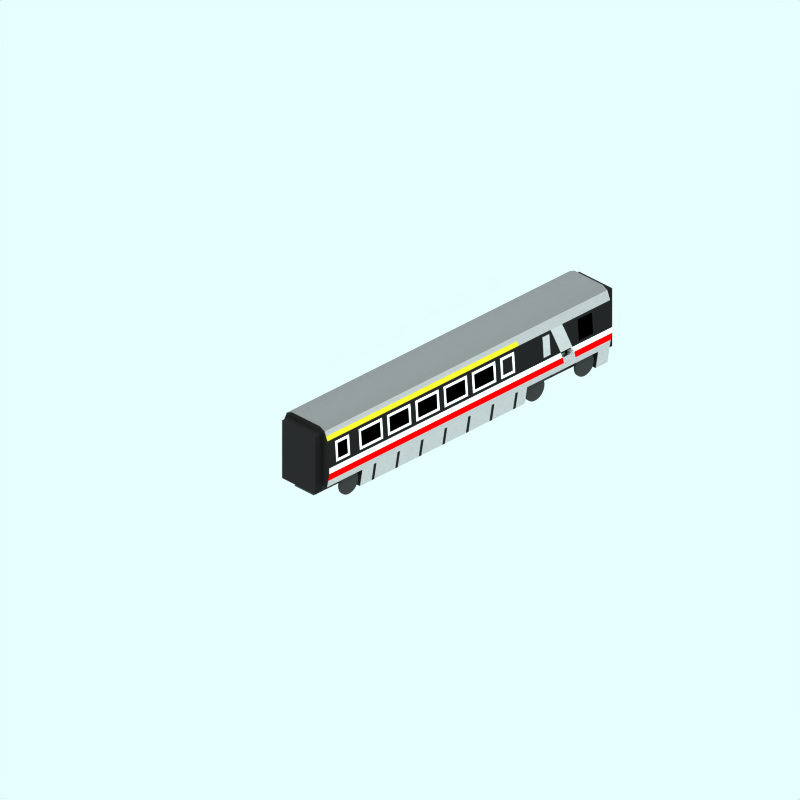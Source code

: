 # Source: br-370-middle-end-a.blend  (saved by Blender 2.78.0; exported with 4.5.12 LTS)
import bpy
from mathutils import Matrix  # noqa: F401  (used for matrix-valued properties, if any)

bpy.ops.wm.read_factory_settings(use_empty=True)
scene = bpy.context.scene
scene.name = 'Scene'

# ---- collections
col_collection_1 = bpy.data.collections.new('Collection 1'); scene.collection.children.link(col_collection_1)
col_collection_2 = bpy.data.collections.new('Collection 2'); scene.collection.children.link(col_collection_2)
col_collection_2.hide_render = True
col_collection_2.hide_viewport = True
col_collection_3 = bpy.data.collections.new('Collection 3'); scene.collection.children.link(col_collection_3)

# ---- materials (node trees are filled in below, after node groups)
mat_maincolour1 = bpy.data.materials.new('MainColour1')
mat_maincolour1.alpha_threshold = 0.0
mat_maincolour1.preview_render_type = 'CUBE'
mat_maincolour1.diffuse_color = (0.6869, 0.6869, 0.6869, 1.0)
mat_maincolour1.specular_color = (1.0, 0.9999, 0.9999)
mat_maincolour1.roughness = 0.5
mat_maincolour1.line_color = (0.0, 0.0, 0.0, 1.0)
mat_interior = bpy.data.materials.new('Interior')
mat_interior.alpha_threshold = 0.0
mat_interior.preview_render_type = 'CUBE'
mat_interior.diffuse_color = (0.0001, 9.999e-05, 9.999e-05, 1.0)
mat_interior.specular_color = (1.0, 0.9999, 0.9999)
mat_interior.roughness = 0.5
mat_interior.line_color = (0.0, 0.0, 0.0, 1.0)
mat_underframe = bpy.data.materials.new('Underframe')
mat_underframe.alpha_threshold = 0.0
mat_underframe.preview_render_type = 'FLAT'
mat_underframe.diffuse_color = (0.1334, 0.1334, 0.1334, 1.0)
mat_underframe.roughness = 0.5
mat_underframe.line_color = (0.0, 0.0, 0.0, 1.0)
mat_wheel = bpy.data.materials.new('wheel')
mat_wheel.alpha_threshold = 0.0
mat_wheel.preview_render_type = 'FLAT'
mat_wheel.diffuse_color = (0.2144, 0.2144, 0.2144, 1.0)
mat_wheel.roughness = 0.5
mat_wheel.line_color = (0.0, 0.0, 0.0, 1.0)
mat_endcoachcolour = bpy.data.materials.new('EndCoachColour')
mat_endcoachcolour.alpha_threshold = 0.0
mat_endcoachcolour.preview_render_type = 'CUBE'
mat_endcoachcolour.diffuse_color = (0.1197, 0.1197, 0.1197, 1.0)
mat_endcoachcolour.specular_color = (1.0, 0.9999, 0.9999)
mat_endcoachcolour.roughness = 0.5
mat_endcoachcolour.line_color = (0.0, 0.0, 0.0, 1.0)
mat_maincolour3 = bpy.data.materials.new('MainColour3')
mat_maincolour3.alpha_threshold = 0.0
mat_maincolour3.preview_render_type = 'CUBE'
mat_maincolour3.diffuse_color = (1.0, 0.9999, 0.9999, 1.0)
mat_maincolour3.specular_color = (1.0, 0.9999, 0.9999)
mat_maincolour3.roughness = 0.5
mat_maincolour3.line_color = (0.0, 0.0, 0.0, 1.0)
mat_maincolour4 = bpy.data.materials.new('MainColour4')
mat_maincolour4.alpha_threshold = 0.0
mat_maincolour4.preview_render_type = 'CUBE'
mat_maincolour4.diffuse_color = (0.1197, 0.1197, 0.1197, 1.0)
mat_maincolour4.specular_color = (1.0, 0.9999, 0.9999)
mat_maincolour4.roughness = 0.5
mat_maincolour4.line_color = (0.0, 0.0, 0.0, 1.0)
mat_maincolour2 = bpy.data.materials.new('MainColour2')
mat_maincolour2.alpha_threshold = 0.0
mat_maincolour2.preview_render_type = 'CUBE'
mat_maincolour2.diffuse_color = (1.0, 0.0, 0.0, 1.0)
mat_maincolour2.specular_color = (1.0, 0.9999, 0.9999)
mat_maincolour2.roughness = 0.5
mat_maincolour2.line_color = (0.0, 0.0, 0.0, 1.0)
mat_roofcolour = bpy.data.materials.new('RoofColour')
mat_roofcolour.alpha_threshold = 0.0
mat_roofcolour.preview_render_type = 'CUBE'
mat_roofcolour.diffuse_color = (0.4, 0.4, 0.4, 1.0)
mat_roofcolour.specular_color = (1.0, 0.9999, 0.9999)
mat_roofcolour.roughness = 0.5
mat_roofcolour.line_color = (0.0, 0.0, 0.0, 1.0)
mat_maincolour1roof = bpy.data.materials.new('MainColour1Roof')
mat_maincolour1roof.alpha_threshold = 0.0
mat_maincolour1roof.preview_render_type = 'CUBE'
mat_maincolour1roof.diffuse_color = (0.6, 0.5999, 0.5999, 1.0)
mat_maincolour1roof.specular_color = (1.0, 0.9999, 0.9999)
mat_maincolour1roof.roughness = 0.5
mat_maincolour1roof.line_color = (0.0, 0.0, 0.0, 1.0)
mat_yellow = bpy.data.materials.new('Yellow')
mat_yellow.alpha_threshold = 0.0
mat_yellow.diffuse_color = (0.8, 0.736, 0.16, 1.0)
mat_yellow.roughness = 0.5

# ---- material node trees

# ---- world
world_world = bpy.data.worlds.new('World'); scene.world = world_world
world_world.color = (0.9059, 1.0, 1.0)
world_world.use_sun_shadow = False
world_world.sun_shadow_jitter_overblur = 0.0
world_world.cycles.sampling_method = 'NONE'
world_world.cycles.sample_map_resolution = 256

# ---- cameras
cam_camera_001 = bpy.data.cameras.new('Camera.001')
cam_camera_001.type = 'ORTHO'
cam_camera_001.passepartout_alpha = 0.2
cam_camera_001.clip_end = 100.0
cam_camera_001.lens = 35.0
cam_camera_001.sensor_width = 32.0
cam_camera_001.sensor_height = 18.0
cam_camera_001.ortho_scale = 24.0
cam_camera_001.display_size = 5.91
cam_camera_001.show_passepartout = False
cam_camera_001.show_safe_areas = True
cam_camera_001.dof.focus_distance = 0.0
cam_camera_001.dof.aperture_fstop = 128.0

# ---- lights
light_lamp = bpy.data.lights.new('Lamp', 'SUN')
light_lamp.transmission_factor = 0.0
light_lamp.angle = 1.571
light_lamp.energy = 0.028
light_lamp.shadow_buffer_clip_start = 0.5
light_lamp.shadow_soft_size = 1.0
light_lamp.shadow_cascade_max_distance = 1000.0
light_lamp.cycles.use_multiple_importance_sampling = False

# ---- meshes
me_plane_031 = bpy.data.meshes.new('Plane.031')
me_plane_031.from_pydata([(0.9931, 1.6, -5.1), (0.9352, 2.3, -5.1), (0.9931, 1.6, -5.4), (0.9352, 2.3, -5.4), (0.9859, 1.7, -5.4), (0.9502, 2.2, -5.4), (0.9859, 1.7, -5.1), (0.9502, 2.2, -5.1)], [], [(0, 2, 4, 6), (4, 5, 7, 6), (1, 7, 5, 3)])
me_plane_031.polygons.foreach_set('use_smooth', [True] * 3)
me_plane_031.materials.append(mat_maincolour1)
me_plane_031.use_remesh_preserve_volume = False
me_plane_031.use_remesh_preserve_attributes = False
me_plane_031.use_mirror_vertex_groups = False
me_plane_031.update()
me_plane_030 = bpy.data.meshes.new('Plane.030')
me_plane_030.from_pydata([(0.9931, 1.6, -6.6), (0.9352, 2.3, -6.6), (0.9931, 1.6, -7.2), (0.9352, 2.3, -7.2), (0.9859, 1.7, -7.2), (0.9502, 2.2, -7.2), (0.9859, 1.7, -6.6), (0.9502, 2.2, -6.6)], [], [(0, 2, 4, 6), (4, 5, 7, 6), (1, 7, 5, 3)])
me_plane_030.polygons.foreach_set('use_smooth', [True] * 3)
me_plane_030.materials.append(mat_interior)
me_plane_030.use_remesh_preserve_volume = False
me_plane_030.use_remesh_preserve_attributes = False
me_plane_030.use_mirror_vertex_groups = False
me_plane_030.update()
me_plane_029 = bpy.data.meshes.new('Plane.029')
me_plane_029.from_pydata([(1.0, 1.3, -6.4), (0.9504, 1.05, -6.0), (0.9504, 1.05, -6.5), (1.0, 1.5, -5.82), (1.0, 1.3, -5.9), (1.0, 1.5, -6.32), (0.9504, 2.2, -6.04), (0.9204, 2.4, -5.96), (0.9204, 2.4, -5.46), (0.9504, 2.2, -5.54)], [], [(2, 0, 4, 1), (4, 0, 5, 3), (7, 8, 9, 6), (3, 5, 6, 9)])
me_plane_029.polygons.foreach_set('use_smooth', [True] * 4)
me_plane_029.materials.append(mat_maincolour1)
me_plane_029.use_remesh_preserve_volume = False
me_plane_029.use_remesh_preserve_attributes = False
me_plane_029.use_mirror_vertex_groups = False
me_plane_029.update()
me_plane_028 = bpy.data.meshes.new('Plane.028')
me_plane_028.from_pydata([(1.0, 1.3, -6.4), (0.9504, 1.05, -6.0), (0.9504, 1.05, -6.5), (1.0, 1.5, -5.82), (1.0, 1.3, -5.9), (1.0, 1.5, -6.32), (0.9504, 2.2, -6.04), (0.9204, 2.4, -5.96), (0.9204, 2.4, -5.46), (0.9504, 2.2, -5.54)], [], [(2, 0, 4, 1), (4, 0, 5, 3), (7, 8, 9, 6), (3, 5, 6, 9)])
me_plane_028.polygons.foreach_set('use_smooth', [True] * 4)
me_plane_028.materials.append(mat_maincolour1)
me_plane_028.use_remesh_preserve_volume = False
me_plane_028.use_remesh_preserve_attributes = False
me_plane_028.use_mirror_vertex_groups = False
me_plane_028.update()
me_plane_002 = bpy.data.meshes.new('Plane.002')
me_plane_002.from_pydata([(0.9931, 1.6, -6.6), (0.9352, 2.3, -6.6), (0.9931, 1.6, -7.2), (0.9352, 2.3, -7.2), (0.9859, 1.7, -7.2), (0.9502, 2.2, -7.2), (0.9859, 1.7, -6.6), (0.9502, 2.2, -6.6)], [], [(0, 2, 4, 6), (4, 5, 7, 6), (1, 7, 5, 3)])
me_plane_002.polygons.foreach_set('use_smooth', [True] * 3)
me_plane_002.materials.append(mat_interior)
me_plane_002.use_remesh_preserve_volume = False
me_plane_002.use_remesh_preserve_attributes = False
me_plane_002.use_mirror_vertex_groups = False
me_plane_002.update()
me_plane = bpy.data.meshes.new('Plane')
me_plane.from_pydata([(0.9931, 1.6, -5.1), (0.9352, 2.3, -5.1), (0.9931, 1.6, -5.4), (0.9352, 2.3, -5.4), (0.9859, 1.7, -5.4), (0.9502, 2.2, -5.4), (0.9859, 1.7, -5.1), (0.9502, 2.2, -5.1)], [], [(0, 2, 4, 6), (4, 5, 7, 6), (1, 7, 5, 3)])
me_plane.polygons.foreach_set('use_smooth', [True] * 3)
me_plane.materials.append(mat_maincolour1)
me_plane.use_remesh_preserve_volume = False
me_plane.use_remesh_preserve_attributes = False
me_plane.use_mirror_vertex_groups = False
me_plane.update()
me_tube_002 = bpy.data.meshes.new('Tube.002')
me_tube_002.from_pydata([(0.191, 6.158, 0.6337), (0.2191, 6.123, 0.6337), (0.24, 6.084, 0.6337), (0.2528, 6.042, 0.6337), (0.2571, 5.998, 0.6337), (0.2528, 5.954, 0.6337), (0.24, 5.912, 0.6337), (0.2191, 5.873, 0.6337), (0.191, 5.839, 0.6337), (0.1569, 5.81, 0.6337), (0.1179, 5.79, 0.6337), (0.07553, 5.777, 0.6337), (0.03152, 5.772, 0.6337), (-0.01249, 5.777, 0.6337), (-0.05481, 5.79, 0.6337), (-0.09382, 5.81, 0.6337), (-0.128, 5.839, 0.6337), (-0.1561, 5.873, 0.6337), (-0.1769, 5.912, 0.6337), (-0.1897, 5.954, 0.6337), (-0.1941, 5.998, 0.6337), (-0.1897, 6.042, 0.6337), (-0.1769, 6.084, 0.6337), (-0.1561, 6.123, 0.6337), (-0.128, 6.158, 0.6337), (-0.09381, 6.186, 0.6337), (-0.05481, 6.206, 0.6337), (-0.01249, 6.219, 0.6337), (0.03152, 6.224, 0.6337), (0.07553, 6.219, 0.6337), (0.1179, 6.206, 0.6337), (0.1569, 6.186, 0.6337), (0.191, 6.158, 0.9528), (0.2191, 6.123, 0.9528), (0.24, 6.084, 0.9528), (0.2528, 6.042, 0.9528), (0.2571, 5.998, 0.9528), (0.2528, 5.954, 0.9528), (0.24, 5.912, 0.9528), (0.2191, 5.873, 0.9528), (0.191, 5.839, 0.9528), (0.1569, 5.81, 0.9528), (0.1179, 5.79, 0.9528), (0.07553, 5.777, 0.9528), (0.03152, 5.772, 0.9528), (-0.01249, 5.777, 0.9528), (-0.05481, 5.79, 0.9528), (-0.09381, 5.81, 0.9528), (-0.128, 5.839, 0.9528), (-0.1561, 5.873, 0.9528), (-0.1769, 5.912, 0.9528), (-0.1897, 5.954, 0.9528), (-0.1941, 5.998, 0.9528), (-0.1897, 6.042, 0.9528), (-0.1769, 6.084, 0.9528), (-0.1561, 6.123, 0.9528), (-0.128, 6.158, 0.9528), (-0.09382, 6.186, 0.9528), (-0.05481, 6.206, 0.9528), (-0.01249, 6.219, 0.9528), (0.03152, 6.224, 0.9528), (0.07553, 6.219, 0.9528), (0.1179, 6.206, 0.9528), (0.1569, 6.186, 0.9528)], [], [(0, 32, 33, 1), (1, 33, 34, 2), (2, 34, 35, 3), (3, 35, 36, 4), (4, 36, 37, 5), (5, 37, 38, 6), (6, 38, 39, 7), (7, 39, 40, 8), (8, 40, 41, 9), (9, 41, 42, 10), (10, 42, 43, 11), (11, 43, 44, 12), (12, 44, 45, 13), (13, 45, 46, 14), (14, 46, 47, 15), (15, 47, 48, 16), (16, 48, 49, 17), (17, 49, 50, 18), (18, 50, 51, 19), (19, 51, 52, 20), (20, 52, 53, 21), (21, 53, 54, 22), (22, 54, 55, 23), (23, 55, 56, 24), (24, 56, 57, 25), (25, 57, 58, 26), (26, 58, 59, 27), (27, 59, 60, 28), (28, 60, 61, 29), (29, 61, 62, 30), (30, 62, 63, 31), (32, 0, 31, 63)])
me_tube_002.materials.append(mat_underframe)
me_tube_002.use_remesh_preserve_volume = False
me_tube_002.use_remesh_preserve_attributes = False
me_tube_002.use_mirror_vertex_groups = False
me_tube_002.update()
me_cylinder_002 = bpy.data.meshes.new('Cylinder.002')
me_cylinder_002.from_pydata([(6.748, 0.2427, 0.8042), (6.698, 0.3027, 0.8042), (6.662, 0.3712, 0.8042), (6.639, 0.4455, 0.8042), (6.632, 0.5227, 0.8042), (6.639, 0.6, 0.8042), (6.662, 0.6742, 0.8042), (6.698, 0.7427, 0.8042), (6.748, 0.8027, 0.8042), (6.808, 0.852, 0.8042), (6.876, 0.8885, 0.8042), (6.95, 0.9111, 0.8042), (7.028, 0.9187, 0.8042), (7.105, 0.9111, 0.8042), (7.179, 0.8885, 0.8042), (7.248, 0.852, 0.8042), (7.308, 0.8027, 0.8042), (7.357, 0.7427, 0.8042), (7.394, 0.6742, 0.8042), (7.416, 0.6, 0.8042), (7.424, 0.5227, 0.8042), (7.416, 0.4455, 0.8042), (7.394, 0.3712, 0.8042), (7.357, 0.3027, 0.8042), (7.308, 0.2427, 0.8042), (7.248, 0.1935, 0.8042), (7.179, 0.1569, 0.8042), (7.105, 0.1343, 0.8042), (7.028, 0.1267, 0.8042), (6.95, 0.1343, 0.8042), (6.876, 0.1569, 0.8042), (6.808, 0.1935, 0.8042), (6.748, 0.2427, 0.7442), (6.698, 0.3027, 0.7442), (6.662, 0.3712, 0.7442), (6.639, 0.4455, 0.7442), (6.632, 0.5227, 0.7442), (6.639, 0.6, 0.7442), (6.662, 0.6742, 0.7442), (6.698, 0.7427, 0.7442), (6.748, 0.8027, 0.7442), (6.808, 0.852, 0.7442), (6.876, 0.8885, 0.7442), (6.95, 0.9111, 0.7442), (7.028, 0.9187, 0.7442), (7.105, 0.9111, 0.7442), (7.179, 0.8885, 0.7442), (7.248, 0.852, 0.7442), (7.308, 0.8027, 0.7442), (7.357, 0.7427, 0.7442), (7.394, 0.6742, 0.7442), (7.416, 0.6, 0.7442), (7.424, 0.5227, 0.7442), (7.416, 0.4455, 0.7442), (7.394, 0.3712, 0.7442), (7.357, 0.3027, 0.7442), (7.308, 0.2427, 0.7442), (7.248, 0.1935, 0.7442), (7.179, 0.1569, 0.7442), (7.105, 0.1343, 0.7442), (7.028, 0.1267, 0.7442), (6.95, 0.1343, 0.7442), (6.876, 0.1569, 0.7442), (6.808, 0.1935, 0.7442), (7.028, 0.5227, 0.8042), (7.028, 0.5227, 0.7442)], [], [(64, 0, 1), (65, 33, 32), (64, 1, 2), (65, 34, 33), (64, 2, 3), (65, 35, 34), (64, 3, 4), (65, 36, 35), (64, 4, 5), (65, 37, 36), (64, 5, 6), (65, 38, 37), (64, 6, 7), (65, 39, 38), (64, 7, 8), (65, 40, 39), (64, 8, 9), (65, 41, 40), (64, 9, 10), (65, 42, 41), (64, 10, 11), (65, 43, 42), (64, 11, 12), (65, 44, 43), (64, 12, 13), (65, 45, 44), (64, 13, 14), (65, 46, 45), (64, 14, 15), (65, 47, 46), (64, 15, 16), (65, 48, 47), (64, 16, 17), (65, 49, 48), (64, 17, 18), (65, 50, 49), (64, 18, 19), (65, 51, 50), (64, 19, 20), (65, 52, 51), (64, 20, 21), (65, 53, 52), (64, 21, 22), (65, 54, 53), (64, 22, 23), (65, 55, 54), (64, 23, 24), (65, 56, 55), (64, 24, 25), (65, 57, 56), (64, 25, 26), (65, 58, 57), (64, 26, 27), (65, 59, 58), (64, 27, 28), (65, 60, 59), (64, 28, 29), (65, 61, 60), (64, 29, 30), (65, 62, 61), (64, 30, 31), (65, 63, 62), (31, 0, 64), (65, 32, 63), (0, 32, 33, 1), (1, 33, 34, 2), (2, 34, 35, 3), (3, 35, 36, 4), (4, 36, 37, 5), (5, 37, 38, 6), (6, 38, 39, 7), (7, 39, 40, 8), (8, 40, 41, 9), (9, 41, 42, 10), (10, 42, 43, 11), (11, 43, 44, 12), (12, 44, 45, 13), (13, 45, 46, 14), (14, 46, 47, 15), (15, 47, 48, 16), (16, 48, 49, 17), (17, 49, 50, 18), (18, 50, 51, 19), (19, 51, 52, 20), (20, 52, 53, 21), (21, 53, 54, 22), (22, 54, 55, 23), (23, 55, 56, 24), (24, 56, 57, 25), (25, 57, 58, 26), (26, 58, 59, 27), (27, 59, 60, 28), (28, 60, 61, 29), (29, 61, 62, 30), (30, 62, 63, 31), (32, 0, 31, 63)])
me_cylinder_002.materials.append(mat_wheel)
me_cylinder_002.use_remesh_preserve_volume = False
me_cylinder_002.use_remesh_preserve_attributes = False
me_cylinder_002.use_mirror_vertex_groups = False
me_cylinder_002.update()
me_cylinder_001 = bpy.data.meshes.new('Cylinder.001')
me_cylinder_001.from_pydata([(6.748, 0.2463, -0.7388), (6.698, 0.3063, -0.7388), (6.662, 0.3747, -0.7388), (6.639, 0.449, -0.7388), (6.632, 0.5263, -0.7388), (6.639, 0.6035, -0.7388), (6.662, 0.6778, -0.7388), (6.698, 0.7462, -0.7388), (6.748, 0.8063, -0.7388), (6.808, 0.8555, -0.7388), (6.876, 0.8921, -0.7388), (6.95, 0.9146, -0.7388), (7.028, 0.9222, -0.7388), (7.105, 0.9146, -0.7388), (7.179, 0.8921, -0.7388), (7.248, 0.8555, -0.7388), (7.308, 0.8063, -0.7388), (7.357, 0.7462, -0.7388), (7.394, 0.6778, -0.7388), (7.416, 0.6035, -0.7388), (7.424, 0.5263, -0.7388), (7.416, 0.449, -0.7388), (7.394, 0.3747, -0.7388), (7.357, 0.3063, -0.7388), (7.308, 0.2463, -0.7388), (7.248, 0.197, -0.7388), (7.179, 0.1604, -0.7388), (7.105, 0.1379, -0.7388), (7.028, 0.1303, -0.7388), (6.95, 0.1379, -0.7388), (6.876, 0.1604, -0.7388), (6.808, 0.197, -0.7388), (6.748, 0.2463, -0.7988), (6.698, 0.3063, -0.7988), (6.662, 0.3747, -0.7988), (6.639, 0.449, -0.7988), (6.632, 0.5263, -0.7988), (6.639, 0.6035, -0.7988), (6.662, 0.6778, -0.7988), (6.698, 0.7462, -0.7988), (6.748, 0.8063, -0.7988), (6.808, 0.8555, -0.7988), (6.876, 0.8921, -0.7988), (6.95, 0.9146, -0.7988), (7.028, 0.9222, -0.7988), (7.105, 0.9146, -0.7988), (7.179, 0.8921, -0.7988), (7.248, 0.8555, -0.7988), (7.308, 0.8063, -0.7988), (7.357, 0.7462, -0.7988), (7.394, 0.6778, -0.7988), (7.416, 0.6035, -0.7988), (7.424, 0.5263, -0.7988), (7.416, 0.449, -0.7988), (7.394, 0.3747, -0.7988), (7.357, 0.3063, -0.7988), (7.308, 0.2463, -0.7988), (7.248, 0.197, -0.7988), (7.179, 0.1604, -0.7988), (7.105, 0.1379, -0.7988), (7.028, 0.1303, -0.7988), (6.95, 0.1379, -0.7988), (6.876, 0.1604, -0.7988), (6.808, 0.197, -0.7988), (7.028, 0.5263, -0.7388), (7.028, 0.5263, -0.7988)], [], [(64, 0, 1), (65, 33, 32), (64, 1, 2), (65, 34, 33), (64, 2, 3), (65, 35, 34), (64, 3, 4), (65, 36, 35), (64, 4, 5), (65, 37, 36), (64, 5, 6), (65, 38, 37), (64, 6, 7), (65, 39, 38), (64, 7, 8), (65, 40, 39), (64, 8, 9), (65, 41, 40), (64, 9, 10), (65, 42, 41), (64, 10, 11), (65, 43, 42), (64, 11, 12), (65, 44, 43), (64, 12, 13), (65, 45, 44), (64, 13, 14), (65, 46, 45), (64, 14, 15), (65, 47, 46), (64, 15, 16), (65, 48, 47), (64, 16, 17), (65, 49, 48), (64, 17, 18), (65, 50, 49), (64, 18, 19), (65, 51, 50), (64, 19, 20), (65, 52, 51), (64, 20, 21), (65, 53, 52), (64, 21, 22), (65, 54, 53), (64, 22, 23), (65, 55, 54), (64, 23, 24), (65, 56, 55), (64, 24, 25), (65, 57, 56), (64, 25, 26), (65, 58, 57), (64, 26, 27), (65, 59, 58), (64, 27, 28), (65, 60, 59), (64, 28, 29), (65, 61, 60), (64, 29, 30), (65, 62, 61), (64, 30, 31), (65, 63, 62), (31, 0, 64), (65, 32, 63), (0, 32, 33, 1), (1, 33, 34, 2), (2, 34, 35, 3), (3, 35, 36, 4), (4, 36, 37, 5), (5, 37, 38, 6), (6, 38, 39, 7), (7, 39, 40, 8), (8, 40, 41, 9), (9, 41, 42, 10), (10, 42, 43, 11), (11, 43, 44, 12), (12, 44, 45, 13), (13, 45, 46, 14), (14, 46, 47, 15), (15, 47, 48, 16), (16, 48, 49, 17), (17, 49, 50, 18), (18, 50, 51, 19), (19, 51, 52, 20), (20, 52, 53, 21), (21, 53, 54, 22), (22, 54, 55, 23), (23, 55, 56, 24), (24, 56, 57, 25), (25, 57, 58, 26), (26, 58, 59, 27), (27, 59, 60, 28), (28, 60, 61, 29), (29, 61, 62, 30), (30, 62, 63, 31), (32, 0, 31, 63)])
me_cylinder_001.materials.append(mat_wheel)
me_cylinder_001.use_remesh_preserve_volume = False
me_cylinder_001.use_remesh_preserve_attributes = False
me_cylinder_001.use_mirror_vertex_groups = False
me_cylinder_001.update()
me_cube_003 = bpy.data.meshes.new('Cube.003')
me_cube_003.from_pydata([(0.4137, 0.6522, -7.44), (0.4137, 0.3522, -7.44), (-0.3863, 0.3522, -7.44), (-0.3863, 0.6522, -7.44), (0.4137, 0.6522, -5.94), (0.4137, 0.3522, -5.94), (-0.3863, 0.3522, -5.94), (-0.3863, 0.6522, -5.94)], [], [(0, 1, 2, 3), (4, 7, 6, 5), (0, 4, 5, 1), (1, 5, 6, 2), (2, 6, 7, 3), (4, 0, 3, 7)])
me_cube_003.materials.append(mat_wheel)
me_cube_003.use_remesh_preserve_volume = False
me_cube_003.use_remesh_preserve_attributes = False
me_cube_003.use_mirror_vertex_groups = False
me_cube_003.update()
me_cube_002 = bpy.data.meshes.new('Cube.002')
me_cube_002.from_pydata([(8.3, 2.6, -0.7), (8.3, 0.6, -0.7), (8.0, 0.6, -0.7), (8.0, 2.6, -0.7), (8.3, 2.6, 0.7), (8.3, 0.6, 0.7), (8.0, 0.6, 0.7), (8.0, 2.6, 0.7)], [], [(0, 1, 2, 3), (4, 7, 6, 5), (0, 4, 5, 1), (1, 5, 6, 2), (2, 6, 7, 3), (4, 0, 3, 7)])
me_cube_002.materials.append(mat_endcoachcolour)
me_cube_002.use_remesh_preserve_volume = False
me_cube_002.use_remesh_preserve_attributes = False
me_cube_002.use_mirror_vertex_groups = False
me_cube_002.update()
me_cube_001 = bpy.data.meshes.new('Cube.001')
me_cube_001.from_pydata([(-4.0, 2.6, -0.7), (-4.0, 0.6, -0.7), (-4.3, 0.6, -0.7), (-4.3, 2.6, -0.7), (-4.0, 2.6, 0.7), (-4.0, 0.6, 0.7), (-4.3, 0.6, 0.7), (-4.3, 2.6, 0.7)], [], [(0, 1, 2, 3), (4, 7, 6, 5), (0, 4, 5, 1), (1, 5, 6, 2), (2, 6, 7, 3), (4, 0, 3, 7)])
me_cube_001.materials.append(mat_endcoachcolour)
me_cube_001.use_remesh_preserve_volume = False
me_cube_001.use_remesh_preserve_attributes = False
me_cube_001.use_mirror_vertex_groups = False
me_cube_001.update()
me_plane_055 = bpy.data.meshes.new('Plane.055')
me_plane_055.from_pydata([(1.0, 1.3, 4.0), (0.9, 0.8, 4.0), (-0.9, 0.8, 4.0), (-1.0, 1.3, 4.0), (1.0, 1.5, 4.0), (-1.0, 1.5, 4.0), (0.95, 2.2, 4.0), (-0.95, 2.2, 4.0), (0.92, 2.4, 4.0), (-0.92, 2.4, 4.0), (0.8, 2.7, 4.0), (-0.8, 2.7, 4.0), (0.6, 2.8, 4.0), (-0.6, 2.8, 4.0), (0.95, 1.05, 4.0), (-0.95, 1.05, 4.0)], [], [(4, 0, 3, 5), (5, 7, 6, 4), (7, 9, 8, 6), (9, 11, 10, 8), (11, 13, 12, 10), (0, 14, 3), (14, 1, 2), (2, 15, 14), (15, 3, 14)])
me_plane_055.polygons.foreach_set('use_smooth', [True] * 9)
me_plane_055.materials.append(mat_endcoachcolour)
me_plane_055.use_remesh_preserve_volume = False
me_plane_055.use_remesh_preserve_attributes = False
me_plane_055.use_mirror_vertex_groups = False
me_plane_055.update()
me_plane_054 = bpy.data.meshes.new('Plane.054')
me_plane_054.from_pydata([(0.9502, 2.2, 2.6), (0.9859, 1.7, 2.6), (0.9859, 1.7, 1.8), (0.9502, 2.2, 1.8), (0.9502, 2.2, 2.6), (0.9931, 1.6, 2.7), (0.9859, 1.7, 2.6), (0.9352, 2.3, 2.7), (0.9859, 1.7, 1.8), (0.9931, 1.6, 1.7), (0.9352, 2.3, 1.7), (0.9502, 2.2, 1.8), (0.9859, 1.7, 1.7), (0.9502, 2.2, 1.7), (0.9859, 1.7, 2.7), (0.9502, 2.2, 2.7)], [], [(3, 0, 1, 2), (6, 5, 9, 8), (7, 4, 11, 10), (11, 8, 12, 13), (10, 11, 13), (8, 9, 12), (6, 4, 15, 14), (4, 7, 15), (5, 6, 14)])
me_plane_054.polygons.foreach_set('use_smooth', [1, 0, 0, 0, 0, 0, 0, 0, 0])
me_plane_054.polygons.foreach_set('material_index', [0, 1, 1, 1, 1, 1, 1, 1, 1])
me_plane_054.materials.append(mat_interior)
me_plane_054.materials.append(mat_maincolour3)
me_plane_054.use_remesh_preserve_volume = False
me_plane_054.use_remesh_preserve_attributes = False
me_plane_054.use_mirror_vertex_groups = False
me_plane_054.update()
me_plane_053 = bpy.data.meshes.new('Plane.053')
me_plane_053.from_pydata([(0.9502, 2.2, 2.6), (0.9859, 1.7, 2.6), (0.9859, 1.7, 1.8), (0.9502, 2.2, 1.8), (0.9502, 2.2, 2.6), (0.9931, 1.6, 2.7), (0.9859, 1.7, 2.6), (0.9352, 2.3, 2.7), (0.9859, 1.7, 1.8), (0.9931, 1.6, 1.7), (0.9352, 2.3, 1.7), (0.9502, 2.2, 1.8), (0.9859, 1.7, 1.7), (0.9502, 2.2, 1.7), (0.9859, 1.7, 2.7), (0.9502, 2.2, 2.7)], [], [(3, 0, 1, 2), (6, 5, 9, 8), (7, 4, 11, 10), (11, 8, 12, 13), (10, 11, 13), (8, 9, 12), (6, 4, 15, 14), (4, 7, 15), (5, 6, 14)])
me_plane_053.polygons.foreach_set('use_smooth', [1, 0, 0, 0, 0, 0, 0, 0, 0])
me_plane_053.polygons.foreach_set('material_index', [0, 1, 1, 1, 1, 1, 1, 1, 1])
me_plane_053.materials.append(mat_interior)
me_plane_053.materials.append(mat_maincolour3)
me_plane_053.use_remesh_preserve_volume = False
me_plane_053.use_remesh_preserve_attributes = False
me_plane_053.use_mirror_vertex_groups = False
me_plane_053.update()
me_plane_052 = bpy.data.meshes.new('Plane.052')
me_plane_052.from_pydata([(0.9502, 2.2, 1.4), (0.9859, 1.7, 1.4), (0.9859, 1.7, 0.6), (0.9502, 2.2, 0.6), (0.9502, 2.2, 1.4), (0.9931, 1.6, 1.5), (0.9859, 1.7, 1.4), (0.9352, 2.3, 1.5), (0.9859, 1.7, 0.6), (0.9931, 1.6, 0.5), (0.9352, 2.3, 0.5), (0.9502, 2.2, 0.6), (0.9859, 1.7, 0.5), (0.9502, 2.2, 0.5), (0.9859, 1.7, 1.5), (0.9502, 2.2, 1.5)], [], [(3, 0, 1, 2), (6, 5, 9, 8), (7, 4, 11, 10), (11, 8, 12, 13), (10, 11, 13), (8, 9, 12), (6, 4, 15, 14), (4, 7, 15), (5, 6, 14)])
me_plane_052.polygons.foreach_set('use_smooth', [1, 0, 0, 0, 0, 0, 0, 0, 0])
me_plane_052.polygons.foreach_set('material_index', [0, 1, 1, 1, 1, 1, 1, 1, 1])
me_plane_052.materials.append(mat_interior)
me_plane_052.materials.append(mat_maincolour3)
me_plane_052.use_remesh_preserve_volume = False
me_plane_052.use_remesh_preserve_attributes = False
me_plane_052.use_mirror_vertex_groups = False
me_plane_052.update()
me_plane_051 = bpy.data.meshes.new('Plane.051')
me_plane_051.from_pydata([(0.9502, 2.2, 1.4), (0.9859, 1.7, 1.4), (0.9859, 1.7, 0.6), (0.9502, 2.2, 0.6), (0.9502, 2.2, 1.4), (0.9931, 1.6, 1.5), (0.9859, 1.7, 1.4), (0.9352, 2.3, 1.5), (0.9859, 1.7, 0.6), (0.9931, 1.6, 0.5), (0.9352, 2.3, 0.5), (0.9502, 2.2, 0.6), (0.9859, 1.7, 0.5), (0.9502, 2.2, 0.5), (0.9859, 1.7, 1.5), (0.9502, 2.2, 1.5)], [], [(3, 0, 1, 2), (6, 5, 9, 8), (7, 4, 11, 10), (11, 8, 12, 13), (10, 11, 13), (8, 9, 12), (6, 4, 15, 14), (4, 7, 15), (5, 6, 14)])
me_plane_051.polygons.foreach_set('use_smooth', [1, 0, 0, 0, 0, 0, 0, 0, 0])
me_plane_051.polygons.foreach_set('material_index', [0, 1, 1, 1, 1, 1, 1, 1, 1])
me_plane_051.materials.append(mat_interior)
me_plane_051.materials.append(mat_maincolour3)
me_plane_051.use_remesh_preserve_volume = False
me_plane_051.use_remesh_preserve_attributes = False
me_plane_051.use_mirror_vertex_groups = False
me_plane_051.update()
me_plane_050 = bpy.data.meshes.new('Plane.050')
me_plane_050.from_pydata([(0.9502, 2.2, 0.2), (0.9859, 1.7, 0.2), (0.9859, 1.7, -0.6), (0.9502, 2.2, -0.6), (0.9502, 2.2, 0.2), (0.9931, 1.6, 0.3), (0.9859, 1.7, 0.2), (0.9352, 2.3, 0.3), (0.9859, 1.7, -0.6), (0.9931, 1.6, -0.7), (0.9352, 2.3, -0.7), (0.9502, 2.2, -0.6), (0.9859, 1.7, -0.7), (0.9502, 2.2, -0.7), (0.9859, 1.7, 0.3), (0.9502, 2.2, 0.3)], [], [(3, 0, 1, 2), (6, 5, 9, 8), (7, 4, 11, 10), (11, 8, 12, 13), (10, 11, 13), (8, 9, 12), (6, 4, 15, 14), (4, 7, 15), (5, 6, 14)])
me_plane_050.polygons.foreach_set('use_smooth', [1, 0, 0, 0, 0, 0, 0, 0, 0])
me_plane_050.polygons.foreach_set('material_index', [0, 1, 1, 1, 1, 1, 1, 1, 1])
me_plane_050.materials.append(mat_interior)
me_plane_050.materials.append(mat_maincolour3)
me_plane_050.use_remesh_preserve_volume = False
me_plane_050.use_remesh_preserve_attributes = False
me_plane_050.use_mirror_vertex_groups = False
me_plane_050.update()
me_plane_049 = bpy.data.meshes.new('Plane.049')
me_plane_049.from_pydata([(0.9502, 2.2, 0.2), (0.9859, 1.7, 0.2), (0.9859, 1.7, -0.6), (0.9502, 2.2, -0.6), (0.9502, 2.2, 0.2), (0.9931, 1.6, 0.3), (0.9859, 1.7, 0.2), (0.9352, 2.3, 0.3), (0.9859, 1.7, -0.6), (0.9931, 1.6, -0.7), (0.9352, 2.3, -0.7), (0.9502, 2.2, -0.6), (0.9859, 1.7, -0.7), (0.9502, 2.2, -0.7), (0.9859, 1.7, 0.3), (0.9502, 2.2, 0.3)], [], [(3, 0, 1, 2), (6, 5, 9, 8), (7, 4, 11, 10), (11, 8, 12, 13), (10, 11, 13), (8, 9, 12), (6, 4, 15, 14), (4, 7, 15), (5, 6, 14)])
me_plane_049.polygons.foreach_set('use_smooth', [1, 0, 0, 0, 0, 0, 0, 0, 0])
me_plane_049.polygons.foreach_set('material_index', [0, 1, 1, 1, 1, 1, 1, 1, 1])
me_plane_049.materials.append(mat_interior)
me_plane_049.materials.append(mat_maincolour3)
me_plane_049.use_remesh_preserve_volume = False
me_plane_049.use_remesh_preserve_attributes = False
me_plane_049.use_mirror_vertex_groups = False
me_plane_049.update()
me_plane_048 = bpy.data.meshes.new('Plane.048')
me_plane_048.from_pydata([(0.9008, 0.8, 1.9), (0.9008, 0.8, 2.0), (0.8008, 0.2, 2.0), (0.8008, 0.2, 1.9)], [], [(3, 0, 1, 2)])
me_plane_048.polygons.foreach_set('use_smooth', [True] * 1)
me_plane_048.materials.append(mat_maincolour4)
me_plane_048.use_remesh_preserve_volume = False
me_plane_048.use_remesh_preserve_attributes = False
me_plane_048.use_mirror_vertex_groups = False
me_plane_048.update()
me_plane_047 = bpy.data.meshes.new('Plane.047')
me_plane_047.from_pydata([(0.9008, 0.8, 1.9), (0.9008, 0.8, 2.0), (0.8008, 0.2, 2.0), (0.8008, 0.2, 1.9)], [], [(3, 0, 1, 2)])
me_plane_047.polygons.foreach_set('use_smooth', [True] * 1)
me_plane_047.materials.append(mat_maincolour4)
me_plane_047.use_remesh_preserve_volume = False
me_plane_047.use_remesh_preserve_attributes = False
me_plane_047.use_mirror_vertex_groups = False
me_plane_047.update()
me_plane_012 = bpy.data.meshes.new('Plane.012')
me_plane_012.from_pydata([(0.9008, 0.8, 0.9), (0.9008, 0.8, 1.0), (0.8008, 0.2, 1.0), (0.8008, 0.2, 0.9)], [], [(3, 0, 1, 2)])
me_plane_012.polygons.foreach_set('use_smooth', [True] * 1)
me_plane_012.materials.append(mat_maincolour4)
me_plane_012.use_remesh_preserve_volume = False
me_plane_012.use_remesh_preserve_attributes = False
me_plane_012.use_mirror_vertex_groups = False
me_plane_012.update()
me_plane_008 = bpy.data.meshes.new('Plane.008')
me_plane_008.from_pydata([(0.9008, 0.8, 0.9), (0.9008, 0.8, 1.0), (0.8008, 0.2, 1.0), (0.8008, 0.2, 0.9)], [], [(3, 0, 1, 2)])
me_plane_008.polygons.foreach_set('use_smooth', [True] * 1)
me_plane_008.materials.append(mat_maincolour4)
me_plane_008.use_remesh_preserve_volume = False
me_plane_008.use_remesh_preserve_attributes = False
me_plane_008.use_mirror_vertex_groups = False
me_plane_008.update()
me_tube = bpy.data.meshes.new('Tube')
me_tube.from_pydata([(0.1911, -3.842, 0.6337), (0.2191, -3.877, 0.6337), (0.24, -3.916, 0.6337), (0.2528, -3.958, 0.6337), (0.2571, -4.002, 0.6337), (0.2528, -4.046, 0.6337), (0.24, -4.088, 0.6337), (0.2191, -4.127, 0.6337), (0.1911, -4.161, 0.6337), (0.1569, -4.19, 0.6337), (0.1179, -4.21, 0.6337), (0.07555, -4.223, 0.6337), (0.03154, -4.228, 0.6337), (-0.01248, -4.223, 0.6337), (-0.0548, -4.21, 0.6337), (-0.0938, -4.19, 0.6337), (-0.128, -4.161, 0.6337), (-0.156, -4.127, 0.6337), (-0.1769, -4.088, 0.6337), (-0.1897, -4.046, 0.6337), (-0.1941, -4.002, 0.6337), (-0.1897, -3.958, 0.6337), (-0.1769, -3.916, 0.6337), (-0.156, -3.877, 0.6337), (-0.128, -3.842, 0.6337), (-0.0938, -3.814, 0.6337), (-0.0548, -3.794, 0.6337), (-0.01248, -3.781, 0.6337), (0.03154, -3.776, 0.6337), (0.07555, -3.781, 0.6337), (0.1179, -3.794, 0.6337), (0.1569, -3.814, 0.6337), (0.1911, -3.842, 0.9528), (0.2191, -3.877, 0.9528), (0.24, -3.916, 0.9528), (0.2528, -3.958, 0.9528), (0.2571, -4.002, 0.9528), (0.2528, -4.046, 0.9528), (0.24, -4.088, 0.9528), (0.2191, -4.127, 0.9528), (0.1911, -4.161, 0.9528), (0.1569, -4.19, 0.9528), (0.1179, -4.21, 0.9528), (0.07555, -4.223, 0.9528), (0.03154, -4.228, 0.9528), (-0.01248, -4.223, 0.9528), (-0.0548, -4.21, 0.9528), (-0.0938, -4.19, 0.9528), (-0.128, -4.161, 0.9528), (-0.156, -4.127, 0.9528), (-0.1769, -4.088, 0.9528), (-0.1897, -4.046, 0.9528), (-0.1941, -4.002, 0.9528), (-0.1897, -3.958, 0.9528), (-0.1769, -3.916, 0.9528), (-0.156, -3.877, 0.9528), (-0.128, -3.842, 0.9528), (-0.0938, -3.814, 0.9528), (-0.0548, -3.794, 0.9528), (-0.01248, -3.781, 0.9528), (0.03153, -3.776, 0.9528), (0.07555, -3.781, 0.9528), (0.1179, -3.794, 0.9528), (0.1569, -3.814, 0.9528)], [], [(0, 32, 33, 1), (1, 33, 34, 2), (2, 34, 35, 3), (3, 35, 36, 4), (4, 36, 37, 5), (5, 37, 38, 6), (6, 38, 39, 7), (7, 39, 40, 8), (8, 40, 41, 9), (9, 41, 42, 10), (10, 42, 43, 11), (11, 43, 44, 12), (12, 44, 45, 13), (13, 45, 46, 14), (14, 46, 47, 15), (15, 47, 48, 16), (16, 48, 49, 17), (17, 49, 50, 18), (18, 50, 51, 19), (19, 51, 52, 20), (20, 52, 53, 21), (21, 53, 54, 22), (22, 54, 55, 23), (23, 55, 56, 24), (24, 56, 57, 25), (25, 57, 58, 26), (26, 58, 59, 27), (27, 59, 60, 28), (28, 60, 61, 29), (29, 61, 62, 30), (30, 62, 63, 31), (32, 0, 31, 63)])
me_tube.materials.append(mat_underframe)
me_tube.use_remesh_preserve_volume = False
me_tube.use_remesh_preserve_attributes = False
me_tube.use_mirror_vertex_groups = False
me_tube.update()
me_cube = bpy.data.meshes.new('Cube')
me_cube.from_pydata([(0.4137, 0.6522, 2.56), (0.4137, 0.3522, 2.56), (-0.3863, 0.3522, 2.56), (-0.3863, 0.6522, 2.56), (0.4137, 0.6522, 4.06), (0.4137, 0.3522, 4.06), (-0.3863, 0.3522, 4.06), (-0.3863, 0.6522, 4.06)], [], [(0, 1, 2, 3), (4, 7, 6, 5), (0, 4, 5, 1), (1, 5, 6, 2), (2, 6, 7, 3), (4, 0, 3, 7)])
me_cube.materials.append(mat_wheel)
me_cube.use_remesh_preserve_volume = False
me_cube.use_remesh_preserve_attributes = False
me_cube.use_mirror_vertex_groups = False
me_cube.update()
me_cylinder_003 = bpy.data.meshes.new('Cylinder.003')
me_cylinder_003.from_pydata([(-3.252, 0.2463, -0.7388), (-3.302, 0.3063, -0.7388), (-3.338, 0.3747, -0.7388), (-3.361, 0.449, -0.7388), (-3.368, 0.5263, -0.7388), (-3.361, 0.6035, -0.7388), (-3.338, 0.6778, -0.7388), (-3.302, 0.7462, -0.7388), (-3.252, 0.8063, -0.7388), (-3.192, 0.8555, -0.7388), (-3.124, 0.8921, -0.7388), (-3.05, 0.9146, -0.7388), (-2.972, 0.9222, -0.7388), (-2.895, 0.9146, -0.7388), (-2.821, 0.8921, -0.7388), (-2.752, 0.8555, -0.7388), (-2.692, 0.8063, -0.7388), (-2.643, 0.7462, -0.7388), (-2.606, 0.6778, -0.7388), (-2.584, 0.6035, -0.7388), (-2.576, 0.5263, -0.7388), (-2.584, 0.449, -0.7388), (-2.606, 0.3747, -0.7388), (-2.643, 0.3063, -0.7388), (-2.692, 0.2463, -0.7388), (-2.752, 0.197, -0.7388), (-2.821, 0.1604, -0.7388), (-2.895, 0.1379, -0.7388), (-2.972, 0.1303, -0.7388), (-3.05, 0.1379, -0.7388), (-3.124, 0.1604, -0.7388), (-3.192, 0.197, -0.7388), (-3.252, 0.2463, -0.7988), (-3.302, 0.3063, -0.7988), (-3.338, 0.3747, -0.7988), (-3.361, 0.449, -0.7988), (-3.368, 0.5263, -0.7988), (-3.361, 0.6035, -0.7988), (-3.338, 0.6778, -0.7988), (-3.302, 0.7462, -0.7988), (-3.252, 0.8063, -0.7988), (-3.192, 0.8555, -0.7988), (-3.124, 0.8921, -0.7988), (-3.05, 0.9146, -0.7988), (-2.972, 0.9222, -0.7988), (-2.895, 0.9146, -0.7988), (-2.821, 0.8921, -0.7988), (-2.752, 0.8555, -0.7988), (-2.692, 0.8063, -0.7988), (-2.643, 0.7462, -0.7988), (-2.606, 0.6778, -0.7988), (-2.584, 0.6035, -0.7988), (-2.576, 0.5263, -0.7988), (-2.584, 0.449, -0.7988), (-2.606, 0.3747, -0.7988), (-2.643, 0.3063, -0.7988), (-2.692, 0.2463, -0.7988), (-2.752, 0.197, -0.7988), (-2.821, 0.1604, -0.7988), (-2.895, 0.1379, -0.7988), (-2.972, 0.1303, -0.7988), (-3.05, 0.1379, -0.7988), (-3.124, 0.1604, -0.7988), (-3.192, 0.197, -0.7988), (-2.972, 0.5263, -0.7388), (-2.972, 0.5263, -0.7988)], [], [(64, 0, 1), (65, 33, 32), (64, 1, 2), (65, 34, 33), (64, 2, 3), (65, 35, 34), (64, 3, 4), (65, 36, 35), (64, 4, 5), (65, 37, 36), (64, 5, 6), (65, 38, 37), (64, 6, 7), (65, 39, 38), (64, 7, 8), (65, 40, 39), (64, 8, 9), (65, 41, 40), (64, 9, 10), (65, 42, 41), (64, 10, 11), (65, 43, 42), (64, 11, 12), (65, 44, 43), (64, 12, 13), (65, 45, 44), (64, 13, 14), (65, 46, 45), (64, 14, 15), (65, 47, 46), (64, 15, 16), (65, 48, 47), (64, 16, 17), (65, 49, 48), (64, 17, 18), (65, 50, 49), (64, 18, 19), (65, 51, 50), (64, 19, 20), (65, 52, 51), (64, 20, 21), (65, 53, 52), (64, 21, 22), (65, 54, 53), (64, 22, 23), (65, 55, 54), (64, 23, 24), (65, 56, 55), (64, 24, 25), (65, 57, 56), (64, 25, 26), (65, 58, 57), (64, 26, 27), (65, 59, 58), (64, 27, 28), (65, 60, 59), (64, 28, 29), (65, 61, 60), (64, 29, 30), (65, 62, 61), (64, 30, 31), (65, 63, 62), (31, 0, 64), (65, 32, 63), (0, 32, 33, 1), (1, 33, 34, 2), (2, 34, 35, 3), (3, 35, 36, 4), (4, 36, 37, 5), (5, 37, 38, 6), (6, 38, 39, 7), (7, 39, 40, 8), (8, 40, 41, 9), (9, 41, 42, 10), (10, 42, 43, 11), (11, 43, 44, 12), (12, 44, 45, 13), (13, 45, 46, 14), (14, 46, 47, 15), (15, 47, 48, 16), (16, 48, 49, 17), (17, 49, 50, 18), (18, 50, 51, 19), (19, 51, 52, 20), (20, 52, 53, 21), (21, 53, 54, 22), (22, 54, 55, 23), (23, 55, 56, 24), (24, 56, 57, 25), (25, 57, 58, 26), (26, 58, 59, 27), (27, 59, 60, 28), (28, 60, 61, 29), (29, 61, 62, 30), (30, 62, 63, 31), (32, 0, 31, 63)])
me_cylinder_003.materials.append(mat_wheel)
me_cylinder_003.use_remesh_preserve_volume = False
me_cylinder_003.use_remesh_preserve_attributes = False
me_cylinder_003.use_mirror_vertex_groups = False
me_cylinder_003.update()
me_cylinder = bpy.data.meshes.new('Cylinder')
me_cylinder.from_pydata([(-3.252, 0.2427, 0.8042), (-3.302, 0.3027, 0.8042), (-3.338, 0.3712, 0.8042), (-3.361, 0.4455, 0.8042), (-3.368, 0.5227, 0.8042), (-3.361, 0.6, 0.8042), (-3.338, 0.6742, 0.8042), (-3.302, 0.7427, 0.8042), (-3.252, 0.8027, 0.8042), (-3.192, 0.852, 0.8042), (-3.124, 0.8885, 0.8042), (-3.05, 0.9111, 0.8042), (-2.972, 0.9187, 0.8042), (-2.895, 0.9111, 0.8042), (-2.821, 0.8885, 0.8042), (-2.752, 0.852, 0.8042), (-2.692, 0.8027, 0.8042), (-2.643, 0.7427, 0.8042), (-2.606, 0.6742, 0.8042), (-2.584, 0.6, 0.8042), (-2.576, 0.5227, 0.8042), (-2.584, 0.4455, 0.8042), (-2.606, 0.3712, 0.8042), (-2.643, 0.3027, 0.8042), (-2.692, 0.2427, 0.8042), (-2.752, 0.1935, 0.8042), (-2.821, 0.1569, 0.8042), (-2.895, 0.1343, 0.8042), (-2.972, 0.1267, 0.8042), (-3.05, 0.1343, 0.8042), (-3.124, 0.1569, 0.8042), (-3.192, 0.1935, 0.8042), (-3.252, 0.2427, 0.7442), (-3.302, 0.3027, 0.7442), (-3.338, 0.3712, 0.7442), (-3.361, 0.4455, 0.7442), (-3.368, 0.5227, 0.7442), (-3.361, 0.6, 0.7442), (-3.338, 0.6742, 0.7442), (-3.302, 0.7427, 0.7442), (-3.252, 0.8027, 0.7442), (-3.192, 0.852, 0.7442), (-3.124, 0.8885, 0.7442), (-3.05, 0.9111, 0.7442), (-2.972, 0.9187, 0.7442), (-2.895, 0.9111, 0.7442), (-2.821, 0.8885, 0.7442), (-2.752, 0.852, 0.7442), (-2.692, 0.8027, 0.7442), (-2.643, 0.7427, 0.7442), (-2.606, 0.6742, 0.7442), (-2.584, 0.6, 0.7442), (-2.576, 0.5227, 0.7442), (-2.584, 0.4455, 0.7442), (-2.606, 0.3712, 0.7442), (-2.643, 0.3027, 0.7442), (-2.692, 0.2427, 0.7442), (-2.752, 0.1935, 0.7442), (-2.821, 0.1569, 0.7442), (-2.895, 0.1343, 0.7442), (-2.972, 0.1267, 0.7442), (-3.05, 0.1343, 0.7442), (-3.124, 0.1569, 0.7442), (-3.192, 0.1935, 0.7442), (-2.972, 0.5227, 0.8042), (-2.972, 0.5227, 0.7442)], [], [(64, 0, 1), (65, 33, 32), (64, 1, 2), (65, 34, 33), (64, 2, 3), (65, 35, 34), (64, 3, 4), (65, 36, 35), (64, 4, 5), (65, 37, 36), (64, 5, 6), (65, 38, 37), (64, 6, 7), (65, 39, 38), (64, 7, 8), (65, 40, 39), (64, 8, 9), (65, 41, 40), (64, 9, 10), (65, 42, 41), (64, 10, 11), (65, 43, 42), (64, 11, 12), (65, 44, 43), (64, 12, 13), (65, 45, 44), (64, 13, 14), (65, 46, 45), (64, 14, 15), (65, 47, 46), (64, 15, 16), (65, 48, 47), (64, 16, 17), (65, 49, 48), (64, 17, 18), (65, 50, 49), (64, 18, 19), (65, 51, 50), (64, 19, 20), (65, 52, 51), (64, 20, 21), (65, 53, 52), (64, 21, 22), (65, 54, 53), (64, 22, 23), (65, 55, 54), (64, 23, 24), (65, 56, 55), (64, 24, 25), (65, 57, 56), (64, 25, 26), (65, 58, 57), (64, 26, 27), (65, 59, 58), (64, 27, 28), (65, 60, 59), (64, 28, 29), (65, 61, 60), (64, 29, 30), (65, 62, 61), (64, 30, 31), (65, 63, 62), (31, 0, 64), (65, 32, 63), (0, 32, 33, 1), (1, 33, 34, 2), (2, 34, 35, 3), (3, 35, 36, 4), (4, 36, 37, 5), (5, 37, 38, 6), (6, 38, 39, 7), (7, 39, 40, 8), (8, 40, 41, 9), (9, 41, 42, 10), (10, 42, 43, 11), (11, 43, 44, 12), (12, 44, 45, 13), (13, 45, 46, 14), (14, 46, 47, 15), (15, 47, 48, 16), (16, 48, 49, 17), (17, 49, 50, 18), (18, 50, 51, 19), (19, 51, 52, 20), (20, 52, 53, 21), (21, 53, 54, 22), (22, 54, 55, 23), (23, 55, 56, 24), (24, 56, 57, 25), (25, 57, 58, 26), (26, 58, 59, 27), (27, 59, 60, 28), (28, 60, 61, 29), (29, 61, 62, 30), (30, 62, 63, 31), (32, 0, 31, 63)])
me_cylinder.materials.append(mat_wheel)
me_cylinder.use_remesh_preserve_volume = False
me_cylinder.use_remesh_preserve_attributes = False
me_cylinder.use_mirror_vertex_groups = False
me_cylinder.update()
me_plane_046 = bpy.data.meshes.new('Plane.046')
me_plane_046.from_pydata([(-0.9, 0.8, -4.5), (0.9, 0.8, -4.5), (0.9, 0.8, 2.5), (-0.9, 0.8, 2.5), (-0.8, 0.2, 2.5), (0.8, 0.2, 2.5), (0.8, 0.2, -4.5), (-0.8, 0.2, -4.5), (0.9, 0.8, 4.0), (-0.9, 0.8, 4.0), (0.95, 1.05, 4.0), (0.95, 1.05, 2.5), (0.95, 1.05, -4.5), (-0.95, 1.05, 4.0), (-0.95, 1.05, 2.5), (-0.95, 1.05, -4.5), (-0.95, 1.05, -8.0), (-0.95, 1.05, -7.5), (0.95, 1.05, -8.0), (0.95, 1.05, -7.5), (-0.8, 0.2, -8.0), (0.8, 0.2, -8.0), (0.8, 0.2, -7.5), (-0.8, 0.2, -7.5), (-0.9, 0.8, -7.5), (0.9, 0.8, -7.5), (0.9, 0.8, -8.0), (-0.9, 0.8, -8.0)], [], [(2, 5, 6, 1), (0, 7, 4, 3), (1, 25, 19, 12), (2, 1, 12, 11), (8, 2, 11, 10), (0, 15, 17, 24), (15, 0, 3, 14), (9, 13, 14, 3), (24, 17, 16, 27), (25, 26, 18, 19), (27, 20, 23, 24), (25, 22, 21, 26)])
me_plane_046.polygons.foreach_set('use_smooth', [True] * 12)
me_plane_046.materials.append(mat_maincolour1)
me_plane_046.use_remesh_preserve_volume = False
me_plane_046.use_remesh_preserve_attributes = False
me_plane_046.use_mirror_vertex_groups = False
me_plane_046.update()
me_plane_045 = bpy.data.meshes.new('Plane.045')
me_plane_045.from_pydata([(0.9008, 0.8, -0.1), (0.9008, 0.8, 1.313e-27), (0.8008, 0.2, 1.313e-27), (0.8008, 0.2, -0.1)], [], [(3, 0, 1, 2)])
me_plane_045.polygons.foreach_set('use_smooth', [True] * 1)
me_plane_045.materials.append(mat_maincolour4)
me_plane_045.use_remesh_preserve_volume = False
me_plane_045.use_remesh_preserve_attributes = False
me_plane_045.use_mirror_vertex_groups = False
me_plane_045.update()
me_plane_044 = bpy.data.meshes.new('Plane.044')
me_plane_044.from_pydata([(0.9502, 2.2, 3.6), (0.9859, 1.7, 3.6), (0.9859, 1.7, 3.2), (0.9502, 2.2, 3.2), (0.9502, 2.2, 3.6), (0.9931, 1.6, 3.7), (0.9859, 1.7, 3.6), (0.9352, 2.3, 3.7), (0.9859, 1.7, 3.2), (0.9931, 1.6, 3.1), (0.9352, 2.3, 3.1), (0.9502, 2.2, 3.2), (0.9859, 1.7, 3.1), (0.9502, 2.2, 3.1), (0.9859, 1.7, 3.7), (0.9502, 2.2, 3.7)], [], [(3, 0, 1, 2), (6, 5, 9, 8), (7, 4, 11, 10), (11, 8, 12, 13), (10, 11, 13), (8, 9, 12), (6, 4, 15, 14), (4, 7, 15), (5, 6, 14)])
me_plane_044.polygons.foreach_set('use_smooth', [1, 0, 0, 0, 0, 0, 0, 0, 0])
me_plane_044.polygons.foreach_set('material_index', [0, 1, 1, 1, 1, 1, 1, 1, 1])
me_plane_044.materials.append(mat_interior)
me_plane_044.materials.append(mat_maincolour3)
me_plane_044.use_remesh_preserve_volume = False
me_plane_044.use_remesh_preserve_attributes = False
me_plane_044.use_mirror_vertex_groups = False
me_plane_044.update()
me_plane_043 = bpy.data.meshes.new('Plane.043')
me_plane_043.from_pydata([(0.9502, 2.2, -1.0), (0.9859, 1.7, -1.0), (0.9859, 1.7, -1.8), (0.9502, 2.2, -1.8), (0.9502, 2.2, -1.0), (0.9931, 1.6, -0.9), (0.9859, 1.7, -1.0), (0.9352, 2.3, -0.9), (0.9859, 1.7, -1.8), (0.9931, 1.6, -1.9), (0.9352, 2.3, -1.9), (0.9502, 2.2, -1.8), (0.9859, 1.7, -1.9), (0.9502, 2.2, -1.9), (0.9859, 1.7, -0.9), (0.9502, 2.2, -0.9)], [], [(3, 0, 1, 2), (6, 5, 9, 8), (7, 4, 11, 10), (11, 8, 12, 13), (10, 11, 13), (8, 9, 12), (6, 4, 15, 14), (4, 7, 15), (5, 6, 14)])
me_plane_043.polygons.foreach_set('use_smooth', [1, 0, 0, 0, 0, 0, 0, 0, 0])
me_plane_043.polygons.foreach_set('material_index', [0, 1, 1, 1, 1, 1, 1, 1, 1])
me_plane_043.materials.append(mat_interior)
me_plane_043.materials.append(mat_maincolour3)
me_plane_043.use_remesh_preserve_volume = False
me_plane_043.use_remesh_preserve_attributes = False
me_plane_043.use_mirror_vertex_groups = False
me_plane_043.update()
me_plane_042 = bpy.data.meshes.new('Plane.042')
me_plane_042.from_pydata([(0.9502, 2.2, -2.2), (0.9859, 1.7, -2.2), (0.9859, 1.7, -3.0), (0.9502, 2.2, -3.0), (0.9502, 2.2, -2.2), (0.9931, 1.6, -2.1), (0.9859, 1.7, -2.2), (0.9352, 2.3, -2.1), (0.9859, 1.7, -3.0), (0.9931, 1.6, -3.1), (0.9352, 2.3, -3.1), (0.9502, 2.2, -3.0), (0.9859, 1.7, -3.1), (0.9502, 2.2, -3.1), (0.9859, 1.7, -2.1), (0.9502, 2.2, -2.1)], [], [(3, 0, 1, 2), (6, 5, 9, 8), (7, 4, 11, 10), (11, 8, 12, 13), (10, 11, 13), (8, 9, 12), (6, 4, 15, 14), (4, 7, 15), (5, 6, 14)])
me_plane_042.polygons.foreach_set('use_smooth', [1, 0, 0, 0, 0, 0, 0, 0, 0])
me_plane_042.polygons.foreach_set('material_index', [0, 1, 1, 1, 1, 1, 1, 1, 1])
me_plane_042.materials.append(mat_interior)
me_plane_042.materials.append(mat_maincolour3)
me_plane_042.use_remesh_preserve_volume = False
me_plane_042.use_remesh_preserve_attributes = False
me_plane_042.use_mirror_vertex_groups = False
me_plane_042.update()
me_plane_038 = bpy.data.meshes.new('Plane.038')
me_plane_038.from_pydata([(0.9502, 2.2, -3.4), (0.9859, 1.7, -3.4), (0.9859, 1.7, -3.8), (0.9502, 2.2, -3.8), (0.9502, 2.2, -3.4), (0.9931, 1.6, -3.3), (0.9859, 1.7, -3.4), (0.9352, 2.3, -3.3), (0.9859, 1.7, -3.8), (0.9931, 1.6, -3.9), (0.9352, 2.3, -3.9), (0.9502, 2.2, -3.8), (0.9859, 1.7, -3.9), (0.9502, 2.2, -3.9), (0.9859, 1.7, -3.3), (0.9502, 2.2, -3.3)], [], [(3, 0, 1, 2), (6, 5, 9, 8), (7, 4, 11, 10), (11, 8, 12, 13), (10, 11, 13), (8, 9, 12), (6, 4, 15, 14), (4, 7, 15), (5, 6, 14)])
me_plane_038.polygons.foreach_set('use_smooth', [1, 0, 0, 0, 0, 0, 0, 0, 0])
me_plane_038.polygons.foreach_set('material_index', [0, 1, 1, 1, 1, 1, 1, 1, 1])
me_plane_038.materials.append(mat_maincolour4)
me_plane_038.materials.append(mat_maincolour3)
me_plane_038.use_remesh_preserve_volume = False
me_plane_038.use_remesh_preserve_attributes = False
me_plane_038.use_mirror_vertex_groups = False
me_plane_038.update()
me_plane_035 = bpy.data.meshes.new('Plane.035')
me_plane_035.from_pydata([(0.9008, 0.8, -3.1), (0.9008, 0.8, -3.0), (0.8008, 0.2, -3.0), (0.8008, 0.2, -3.1)], [], [(3, 0, 1, 2)])
me_plane_035.polygons.foreach_set('use_smooth', [True] * 1)
me_plane_035.materials.append(mat_maincolour4)
me_plane_035.use_remesh_preserve_volume = False
me_plane_035.use_remesh_preserve_attributes = False
me_plane_035.use_mirror_vertex_groups = False
me_plane_035.update()
me_plane_034 = bpy.data.meshes.new('Plane.034')
me_plane_034.from_pydata([(0.9008, 0.8, -4.1), (0.9008, 0.8, -4.0), (0.8008, 0.2, -4.0), (0.8008, 0.2, -4.1)], [], [(3, 0, 1, 2)])
me_plane_034.polygons.foreach_set('use_smooth', [True] * 1)
me_plane_034.materials.append(mat_maincolour4)
me_plane_034.use_remesh_preserve_volume = False
me_plane_034.use_remesh_preserve_attributes = False
me_plane_034.use_mirror_vertex_groups = False
me_plane_034.update()
me_plane_033 = bpy.data.meshes.new('Plane.033')
me_plane_033.from_pydata([(0.9008, 0.8, -2.1), (0.9008, 0.8, -2.0), (0.8008, 0.2, -2.0), (0.8008, 0.2, -2.1)], [], [(3, 0, 1, 2)])
me_plane_033.polygons.foreach_set('use_smooth', [True] * 1)
me_plane_033.materials.append(mat_maincolour4)
me_plane_033.use_remesh_preserve_volume = False
me_plane_033.use_remesh_preserve_attributes = False
me_plane_033.use_mirror_vertex_groups = False
me_plane_033.update()
me_plane_032 = bpy.data.meshes.new('Plane.032')
me_plane_032.from_pydata([(0.9008, 0.8, -1.1), (0.9008, 0.8, -1.0), (0.8008, 0.2, -1.0), (0.8008, 0.2, -1.1)], [], [(3, 0, 1, 2)])
me_plane_032.polygons.foreach_set('use_smooth', [True] * 1)
me_plane_032.materials.append(mat_maincolour4)
me_plane_032.use_remesh_preserve_volume = False
me_plane_032.use_remesh_preserve_attributes = False
me_plane_032.use_mirror_vertex_groups = False
me_plane_032.update()
me_plane_026 = bpy.data.meshes.new('Plane.026')
me_plane_026.from_pydata([(0.9008, 0.8, -1.1), (0.9008, 0.8, -1.0), (0.8008, 0.2, -1.0), (0.8008, 0.2, -1.1)], [], [(3, 0, 1, 2)])
me_plane_026.polygons.foreach_set('use_smooth', [True] * 1)
me_plane_026.materials.append(mat_maincolour4)
me_plane_026.use_remesh_preserve_volume = False
me_plane_026.use_remesh_preserve_attributes = False
me_plane_026.use_mirror_vertex_groups = False
me_plane_026.update()
me_plane_025 = bpy.data.meshes.new('Plane.025')
me_plane_025.from_pydata([(0.9008, 0.8, -2.1), (0.9008, 0.8, -2.0), (0.8008, 0.2, -2.0), (0.8008, 0.2, -2.1)], [], [(3, 0, 1, 2)])
me_plane_025.polygons.foreach_set('use_smooth', [True] * 1)
me_plane_025.materials.append(mat_maincolour4)
me_plane_025.use_remesh_preserve_volume = False
me_plane_025.use_remesh_preserve_attributes = False
me_plane_025.use_mirror_vertex_groups = False
me_plane_025.update()
me_plane_024 = bpy.data.meshes.new('Plane.024')
me_plane_024.from_pydata([(0.9008, 0.8, -4.1), (0.9008, 0.8, -4.0), (0.8008, 0.2, -4.0), (0.8008, 0.2, -4.1)], [], [(3, 0, 1, 2)])
me_plane_024.polygons.foreach_set('use_smooth', [True] * 1)
me_plane_024.materials.append(mat_maincolour4)
me_plane_024.use_remesh_preserve_volume = False
me_plane_024.use_remesh_preserve_attributes = False
me_plane_024.use_mirror_vertex_groups = False
me_plane_024.update()
me_plane_023 = bpy.data.meshes.new('Plane.023')
me_plane_023.from_pydata([(0.9008, 0.8, -3.1), (0.9008, 0.8, -3.0), (0.8008, 0.2, -3.0), (0.8008, 0.2, -3.1)], [], [(3, 0, 1, 2)])
me_plane_023.polygons.foreach_set('use_smooth', [True] * 1)
me_plane_023.materials.append(mat_maincolour4)
me_plane_023.use_remesh_preserve_volume = False
me_plane_023.use_remesh_preserve_attributes = False
me_plane_023.use_mirror_vertex_groups = False
me_plane_023.update()
me_plane_020 = bpy.data.meshes.new('Plane.020')
me_plane_020.from_pydata([(-0.9, 0.8, -4.5), (0.9, 0.8, -4.5), (0.9, 0.8, 2.5), (-0.9, 0.8, 2.5), (-0.8, 0.2, 2.5), (0.8, 0.2, 2.5), (0.8, 0.2, -4.5), (-0.8, 0.2, -4.5), (0.9, 0.8, 4.0), (-0.9, 0.8, 4.0), (-0.8, 0.2, -8.0), (0.8, 0.2, -8.0), (0.8, 0.2, -7.5), (-0.8, 0.2, -7.5), (-0.9, 0.8, -7.5), (0.9, 0.8, -7.5), (0.9, 0.8, -8.0), (-0.9, 0.8, -8.0)], [], [(0, 14, 15, 1), (3, 4, 5, 2), (7, 0, 1, 6), (6, 5, 4, 7), (2, 8, 9, 3), (11, 12, 13, 10), (16, 11, 10, 17), (14, 13, 12, 15)])
me_plane_020.polygons.foreach_set('use_smooth', [True] * 8)
me_plane_020.materials.append(mat_underframe)
me_plane_020.use_remesh_preserve_volume = False
me_plane_020.use_remesh_preserve_attributes = False
me_plane_020.use_mirror_vertex_groups = False
me_plane_020.update()
me_plane_019 = bpy.data.meshes.new('Plane.019')
me_plane_019.from_pydata([(0.9502, 2.2, -3.4), (0.9859, 1.7, -3.4), (0.9859, 1.7, -3.8), (0.9502, 2.2, -3.8), (0.9502, 2.2, -3.4), (0.9931, 1.6, -3.3), (0.9859, 1.7, -3.4), (0.9352, 2.3, -3.3), (0.9859, 1.7, -3.8), (0.9931, 1.6, -3.9), (0.9352, 2.3, -3.9), (0.9502, 2.2, -3.8), (0.9859, 1.7, -3.9), (0.9502, 2.2, -3.9), (0.9859, 1.7, -3.3), (0.9502, 2.2, -3.3)], [], [(3, 0, 1, 2), (6, 5, 9, 8), (7, 4, 11, 10), (11, 8, 12, 13), (10, 11, 13), (8, 9, 12), (6, 4, 15, 14), (4, 7, 15), (5, 6, 14)])
me_plane_019.polygons.foreach_set('use_smooth', [1, 0, 0, 0, 0, 0, 0, 0, 0])
me_plane_019.polygons.foreach_set('material_index', [0, 1, 1, 1, 1, 1, 1, 1, 1])
me_plane_019.materials.append(mat_maincolour4)
me_plane_019.materials.append(mat_maincolour3)
me_plane_019.use_remesh_preserve_volume = False
me_plane_019.use_remesh_preserve_attributes = False
me_plane_019.use_mirror_vertex_groups = False
me_plane_019.update()
me_plane_015 = bpy.data.meshes.new('Plane.015')
me_plane_015.from_pydata([(0.9502, 2.2, -2.2), (0.9859, 1.7, -2.2), (0.9859, 1.7, -3.0), (0.9502, 2.2, -3.0), (0.9502, 2.2, -2.2), (0.9931, 1.6, -2.1), (0.9859, 1.7, -2.2), (0.9352, 2.3, -2.1), (0.9859, 1.7, -3.0), (0.9931, 1.6, -3.1), (0.9352, 2.3, -3.1), (0.9502, 2.2, -3.0), (0.9859, 1.7, -3.1), (0.9502, 2.2, -3.1), (0.9859, 1.7, -2.1), (0.9502, 2.2, -2.1)], [], [(3, 0, 1, 2), (6, 5, 9, 8), (7, 4, 11, 10), (11, 8, 12, 13), (10, 11, 13), (8, 9, 12), (6, 4, 15, 14), (4, 7, 15), (5, 6, 14)])
me_plane_015.polygons.foreach_set('use_smooth', [1, 0, 0, 0, 0, 0, 0, 0, 0])
me_plane_015.polygons.foreach_set('material_index', [0, 1, 1, 1, 1, 1, 1, 1, 1])
me_plane_015.materials.append(mat_interior)
me_plane_015.materials.append(mat_maincolour3)
me_plane_015.use_remesh_preserve_volume = False
me_plane_015.use_remesh_preserve_attributes = False
me_plane_015.use_mirror_vertex_groups = False
me_plane_015.update()
me_plane_014 = bpy.data.meshes.new('Plane.014')
me_plane_014.from_pydata([(0.9502, 2.2, -1.0), (0.9859, 1.7, -1.0), (0.9859, 1.7, -1.8), (0.9502, 2.2, -1.8), (0.9502, 2.2, -1.0), (0.9931, 1.6, -0.9), (0.9859, 1.7, -1.0), (0.9352, 2.3, -0.9), (0.9859, 1.7, -1.8), (0.9931, 1.6, -1.9), (0.9352, 2.3, -1.9), (0.9502, 2.2, -1.8), (0.9859, 1.7, -1.9), (0.9502, 2.2, -1.9), (0.9859, 1.7, -0.9), (0.9502, 2.2, -0.9)], [], [(3, 0, 1, 2), (6, 5, 9, 8), (7, 4, 11, 10), (11, 8, 12, 13), (10, 11, 13), (8, 9, 12), (6, 4, 15, 14), (4, 7, 15), (5, 6, 14)])
me_plane_014.polygons.foreach_set('use_smooth', [1, 0, 0, 0, 0, 0, 0, 0, 0])
me_plane_014.polygons.foreach_set('material_index', [0, 1, 1, 1, 1, 1, 1, 1, 1])
me_plane_014.materials.append(mat_interior)
me_plane_014.materials.append(mat_maincolour3)
me_plane_014.use_remesh_preserve_volume = False
me_plane_014.use_remesh_preserve_attributes = False
me_plane_014.use_mirror_vertex_groups = False
me_plane_014.update()
me_plane_013 = bpy.data.meshes.new('Plane.013')
me_plane_013.from_pydata([(0.9502, 2.2, 3.6), (0.9859, 1.7, 3.6), (0.9859, 1.7, 3.2), (0.9502, 2.2, 3.2), (0.9502, 2.2, 3.6), (0.9931, 1.6, 3.7), (0.9859, 1.7, 3.6), (0.9352, 2.3, 3.7), (0.9859, 1.7, 3.2), (0.9931, 1.6, 3.1), (0.9352, 2.3, 3.1), (0.9502, 2.2, 3.2), (0.9859, 1.7, 3.1), (0.9502, 2.2, 3.1), (0.9859, 1.7, 3.7), (0.9502, 2.2, 3.7)], [], [(3, 0, 1, 2), (6, 5, 9, 8), (7, 4, 11, 10), (11, 8, 12, 13), (10, 11, 13), (8, 9, 12), (6, 4, 15, 14), (4, 7, 15), (5, 6, 14)])
me_plane_013.polygons.foreach_set('use_smooth', [1, 0, 0, 0, 0, 0, 0, 0, 0])
me_plane_013.polygons.foreach_set('material_index', [0, 1, 1, 1, 1, 1, 1, 1, 1])
me_plane_013.materials.append(mat_interior)
me_plane_013.materials.append(mat_maincolour3)
me_plane_013.use_remesh_preserve_volume = False
me_plane_013.use_remesh_preserve_attributes = False
me_plane_013.use_mirror_vertex_groups = False
me_plane_013.update()
me_plane_006 = bpy.data.meshes.new('Plane.006')
me_plane_006.from_pydata([(0.6, 0.8, 4.102), (-0.6, 0.8, 4.102), (0.2, 0.8, 4.102), (-0.2, 0.8, 4.102), (0.6, 0.6333, 4.002), (-0.6, 0.6333, 4.002), (0.2, 0.6333, 4.002), (-0.2, 0.6333, 4.002)], [], [(0, 4, 6, 2), (1, 5, 7, 3)])
me_plane_006.polygons.foreach_set('use_smooth', [True] * 2)
me_plane_006.materials.append(mat_maincolour2)
me_plane_006.use_remesh_preserve_volume = False
me_plane_006.use_remesh_preserve_attributes = False
me_plane_006.use_mirror_vertex_groups = False
me_plane_006.update()
me_plane_011 = bpy.data.meshes.new('Plane.011')
me_plane_011.from_pydata([(0.8, 2.7, -8.0), (-0.8, 2.7, -8.0), (0.6, 2.8, -8.0), (-0.6, 2.8, -8.0), (-0.6, 2.8, 4.0), (0.6, 2.8, 4.0), (-0.8, 2.7, 4.0), (0.8, 2.7, 4.0)], [], [(1, 6, 4, 3), (3, 4, 5, 2), (7, 0, 2, 5)])
me_plane_011.polygons.foreach_set('use_smooth', [True] * 3)
me_plane_011.materials.append(mat_roofcolour)
me_plane_011.use_remesh_preserve_volume = False
me_plane_011.use_remesh_preserve_attributes = False
me_plane_011.use_mirror_vertex_groups = False
me_plane_011.update()
me_plane_010 = bpy.data.meshes.new('Plane.010')
me_plane_010.from_pydata([(0.92, 2.4, -8.0), (-0.92, 2.4, -8.0), (0.8, 2.7, -8.0), (-0.8, 2.7, -8.0), (-0.8, 2.7, 4.0), (0.8, 2.7, 4.0), (-0.92, 2.4, 4.0), (0.92, 2.4, 4.0), (0.86, 2.55, -8.0), (-0.86, 2.55, -8.0), (-0.8, 2.7, -4.105), (0.8, 2.7, -4.105), (-0.86, 2.55, 4.0), (-0.92, 2.4, -4.105), (0.92, 2.4, -4.105), (0.86, 2.55, 4.0), (0.86, 2.55, -4.105), (-0.86, 2.55, -4.105)], [], [(17, 12, 4, 10), (16, 8, 2, 11), (15, 16, 11, 5), (7, 14, 16, 15), (14, 0, 8, 16), (9, 17, 10, 3), (1, 13, 17, 9), (13, 6, 12, 17)])
me_plane_010.polygons.foreach_set('use_smooth', [True] * 8)
me_plane_010.polygons.foreach_set('material_index', [0, 0, 0, 1, 0, 0, 0, 1])
me_plane_010.materials.append(mat_maincolour1roof)
me_plane_010.materials.append(mat_yellow)
me_plane_010.use_remesh_preserve_volume = False
me_plane_010.use_remesh_preserve_attributes = False
me_plane_010.use_mirror_vertex_groups = False
me_plane_010.update()
me_plane_007 = bpy.data.meshes.new('Plane.007')
me_plane_007.from_pydata([(1.0, 1.5, -8.0), (-1.0, 1.5, -8.0), (0.95, 2.2, -8.0), (-0.95, 2.2, -8.0), (0.92, 2.4, -8.0), (-0.92, 2.4, -8.0), (-0.92, 2.4, 4.0), (0.92, 2.4, 4.0), (-0.95, 2.2, 4.0), (0.95, 2.2, 4.0), (-1.0, 1.5, 4.0), (1.0, 1.5, 4.0)], [], [(3, 8, 6, 5), (4, 7, 9, 2), (1, 10, 8, 3), (11, 0, 2, 9)])
me_plane_007.polygons.foreach_set('use_smooth', [True] * 4)
me_plane_007.materials.append(mat_maincolour4)
me_plane_007.use_remesh_preserve_volume = False
me_plane_007.use_remesh_preserve_attributes = False
me_plane_007.use_mirror_vertex_groups = False
me_plane_007.update()
me_plane_005 = bpy.data.meshes.new('Plane.005')
me_plane_005.from_pydata([(1.0, 1.3, -8.0), (-1.0, 1.3, -8.0), (1.0, 1.5, -8.0), (-1.0, 1.5, -8.0), (-1.0, 1.5, 4.0), (1.0, 1.5, 4.0), (-1.0, 1.3, 4.0), (1.0, 1.3, 4.0)], [], [(1, 6, 4, 3), (7, 0, 2, 5)])
me_plane_005.polygons.foreach_set('use_smooth', [True] * 2)
me_plane_005.materials.append(mat_maincolour3)
me_plane_005.use_remesh_preserve_volume = False
me_plane_005.use_remesh_preserve_attributes = False
me_plane_005.use_mirror_vertex_groups = False
me_plane_005.update()
me_plane_003 = bpy.data.meshes.new('Plane.003')
me_plane_003.from_pydata([(1.0, 1.3, -8.0), (-1.0, 1.3, -8.0), (-1.0, 1.3, 4.0), (1.0, 1.3, 4.0), (0.95, 1.05, 4.0), (0.95, 1.05, -8.0), (-0.95, 1.05, 4.0), (-0.95, 1.05, -8.0)], [], [(5, 0, 3, 4), (2, 1, 7, 6)])
me_plane_003.polygons.foreach_set('use_smooth', [True] * 2)
me_plane_003.materials.append(mat_maincolour2)
me_plane_003.use_remesh_preserve_volume = False
me_plane_003.use_remesh_preserve_attributes = False
me_plane_003.use_mirror_vertex_groups = False
me_plane_003.update()
me_plane_004 = bpy.data.meshes.new('Plane.004')
me_plane_004.from_pydata([(1.0, 1.3, -8.0), (0.9, 0.8, -8.0), (-0.9, 0.8, -8.0), (-1.0, 1.3, -8.0), (1.0, 1.5, -8.0), (-1.0, 1.5, -8.0), (0.95, 2.2, -8.0), (-0.95, 2.2, -8.0), (0.92, 2.4, -8.0), (-0.92, 2.4, -8.0), (0.8, 2.7, -8.0), (-0.8, 2.7, -8.0), (0.6, 2.8, -8.0), (-0.6, 2.8, -8.0), (0.95, 1.05, -8.0), (-0.95, 1.05, -8.0)], [], [(4, 0, 3, 5), (5, 7, 6, 4), (7, 9, 8, 6), (9, 11, 10, 8), (11, 13, 12, 10), (0, 14, 3), (14, 1, 2), (2, 15, 14), (15, 3, 14)])
me_plane_004.polygons.foreach_set('use_smooth', [True] * 9)
me_plane_004.materials.append(mat_endcoachcolour)
me_plane_004.use_remesh_preserve_volume = False
me_plane_004.use_remesh_preserve_attributes = False
me_plane_004.use_mirror_vertex_groups = False
me_plane_004.update()
me_plane_001 = bpy.data.meshes.new('Plane.001')
me_plane_001.from_pydata([(0.9008, 0.8, -0.1), (0.9008, 0.8, 1.313e-27), (0.8008, 0.2, 1.313e-27), (0.8008, 0.2, -0.1)], [], [(3, 0, 1, 2)])
me_plane_001.polygons.foreach_set('use_smooth', [True] * 1)
me_plane_001.materials.append(mat_maincolour4)
me_plane_001.use_remesh_preserve_volume = False
me_plane_001.use_remesh_preserve_attributes = False
me_plane_001.use_mirror_vertex_groups = False
me_plane_001.update()
me_cylinder_011 = bpy.data.meshes.new('Cylinder.011')
me_cylinder_011.from_pydata([(4.648, 0.2427, 0.8042), (4.598, 0.3027, 0.8042), (4.562, 0.3712, 0.8042), (4.539, 0.4455, 0.8042), (4.532, 0.5227, 0.8042), (4.539, 0.6, 0.8042), (4.562, 0.6742, 0.8042), (4.598, 0.7427, 0.8042), (4.648, 0.8027, 0.8042), (4.708, 0.852, 0.8042), (4.776, 0.8885, 0.8042), (4.85, 0.9111, 0.8042), (4.928, 0.9187, 0.8042), (5.005, 0.9111, 0.8042), (5.079, 0.8885, 0.8042), (5.148, 0.852, 0.8042), (5.208, 0.8027, 0.8042), (5.257, 0.7427, 0.8042), (5.294, 0.6742, 0.8042), (5.316, 0.6, 0.8042), (5.324, 0.5227, 0.8042), (5.316, 0.4455, 0.8042), (5.294, 0.3712, 0.8042), (5.257, 0.3027, 0.8042), (5.208, 0.2427, 0.8042), (5.148, 0.1935, 0.8042), (5.079, 0.1569, 0.8042), (5.005, 0.1343, 0.8042), (4.928, 0.1267, 0.8042), (4.85, 0.1343, 0.8042), (4.776, 0.1569, 0.8042), (4.708, 0.1935, 0.8042), (4.648, 0.2427, 0.7442), (4.598, 0.3027, 0.7442), (4.562, 0.3712, 0.7442), (4.539, 0.4455, 0.7442), (4.532, 0.5227, 0.7442), (4.539, 0.6, 0.7442), (4.562, 0.6742, 0.7442), (4.598, 0.7427, 0.7442), (4.648, 0.8027, 0.7442), (4.708, 0.852, 0.7442), (4.776, 0.8885, 0.7442), (4.85, 0.9111, 0.7442), (4.928, 0.9187, 0.7442), (5.005, 0.9111, 0.7442), (5.079, 0.8885, 0.7442), (5.148, 0.852, 0.7442), (5.208, 0.8027, 0.7442), (5.257, 0.7427, 0.7442), (5.294, 0.6742, 0.7442), (5.316, 0.6, 0.7442), (5.324, 0.5227, 0.7442), (5.316, 0.4455, 0.7442), (5.294, 0.3712, 0.7442), (5.257, 0.3027, 0.7442), (5.208, 0.2427, 0.7442), (5.148, 0.1935, 0.7442), (5.079, 0.1569, 0.7442), (5.005, 0.1343, 0.7442), (4.928, 0.1267, 0.7442), (4.85, 0.1343, 0.7442), (4.776, 0.1569, 0.7442), (4.708, 0.1935, 0.7442), (4.928, 0.5227, 0.8042), (4.928, 0.5227, 0.7442)], [], [(64, 0, 1), (65, 33, 32), (64, 1, 2), (65, 34, 33), (64, 2, 3), (65, 35, 34), (64, 3, 4), (65, 36, 35), (64, 4, 5), (65, 37, 36), (64, 5, 6), (65, 38, 37), (64, 6, 7), (65, 39, 38), (64, 7, 8), (65, 40, 39), (64, 8, 9), (65, 41, 40), (64, 9, 10), (65, 42, 41), (64, 10, 11), (65, 43, 42), (64, 11, 12), (65, 44, 43), (64, 12, 13), (65, 45, 44), (64, 13, 14), (65, 46, 45), (64, 14, 15), (65, 47, 46), (64, 15, 16), (65, 48, 47), (64, 16, 17), (65, 49, 48), (64, 17, 18), (65, 50, 49), (64, 18, 19), (65, 51, 50), (64, 19, 20), (65, 52, 51), (64, 20, 21), (65, 53, 52), (64, 21, 22), (65, 54, 53), (64, 22, 23), (65, 55, 54), (64, 23, 24), (65, 56, 55), (64, 24, 25), (65, 57, 56), (64, 25, 26), (65, 58, 57), (64, 26, 27), (65, 59, 58), (64, 27, 28), (65, 60, 59), (64, 28, 29), (65, 61, 60), (64, 29, 30), (65, 62, 61), (64, 30, 31), (65, 63, 62), (31, 0, 64), (65, 32, 63), (0, 32, 33, 1), (1, 33, 34, 2), (2, 34, 35, 3), (3, 35, 36, 4), (4, 36, 37, 5), (5, 37, 38, 6), (6, 38, 39, 7), (7, 39, 40, 8), (8, 40, 41, 9), (9, 41, 42, 10), (10, 42, 43, 11), (11, 43, 44, 12), (12, 44, 45, 13), (13, 45, 46, 14), (14, 46, 47, 15), (15, 47, 48, 16), (16, 48, 49, 17), (17, 49, 50, 18), (18, 50, 51, 19), (19, 51, 52, 20), (20, 52, 53, 21), (21, 53, 54, 22), (22, 54, 55, 23), (23, 55, 56, 24), (24, 56, 57, 25), (25, 57, 58, 26), (26, 58, 59, 27), (27, 59, 60, 28), (28, 60, 61, 29), (29, 61, 62, 30), (30, 62, 63, 31), (32, 0, 31, 63)])
me_cylinder_011.materials.append(mat_wheel)
me_cylinder_011.use_remesh_preserve_volume = False
me_cylinder_011.use_remesh_preserve_attributes = False
me_cylinder_011.use_mirror_vertex_groups = False
me_cylinder_011.update()
me_cylinder_010 = bpy.data.meshes.new('Cylinder.010')
me_cylinder_010.from_pydata([(4.648, 0.2463, -0.7388), (4.598, 0.3063, -0.7388), (4.562, 0.3747, -0.7388), (4.539, 0.449, -0.7388), (4.532, 0.5263, -0.7388), (4.539, 0.6035, -0.7388), (4.562, 0.6778, -0.7388), (4.598, 0.7462, -0.7388), (4.648, 0.8063, -0.7388), (4.708, 0.8555, -0.7388), (4.776, 0.8921, -0.7388), (4.85, 0.9146, -0.7388), (4.928, 0.9222, -0.7388), (5.005, 0.9146, -0.7388), (5.079, 0.8921, -0.7388), (5.148, 0.8555, -0.7388), (5.208, 0.8063, -0.7388), (5.257, 0.7462, -0.7388), (5.294, 0.6778, -0.7388), (5.316, 0.6035, -0.7388), (5.324, 0.5263, -0.7388), (5.316, 0.449, -0.7388), (5.294, 0.3747, -0.7388), (5.257, 0.3063, -0.7388), (5.208, 0.2463, -0.7388), (5.148, 0.197, -0.7388), (5.079, 0.1604, -0.7388), (5.005, 0.1379, -0.7388), (4.928, 0.1303, -0.7388), (4.85, 0.1379, -0.7388), (4.776, 0.1604, -0.7388), (4.708, 0.197, -0.7388), (4.648, 0.2463, -0.7988), (4.598, 0.3063, -0.7988), (4.562, 0.3747, -0.7988), (4.539, 0.449, -0.7988), (4.532, 0.5263, -0.7988), (4.539, 0.6035, -0.7988), (4.562, 0.6778, -0.7988), (4.598, 0.7462, -0.7988), (4.648, 0.8063, -0.7988), (4.708, 0.8555, -0.7988), (4.776, 0.8921, -0.7988), (4.85, 0.9146, -0.7988), (4.928, 0.9222, -0.7988), (5.005, 0.9146, -0.7988), (5.079, 0.8921, -0.7988), (5.148, 0.8555, -0.7988), (5.208, 0.8063, -0.7988), (5.257, 0.7462, -0.7988), (5.294, 0.6778, -0.7988), (5.316, 0.6035, -0.7988), (5.324, 0.5263, -0.7988), (5.316, 0.449, -0.7988), (5.294, 0.3747, -0.7988), (5.257, 0.3063, -0.7988), (5.208, 0.2463, -0.7988), (5.148, 0.197, -0.7988), (5.079, 0.1604, -0.7988), (5.005, 0.1379, -0.7988), (4.928, 0.1303, -0.7988), (4.85, 0.1379, -0.7988), (4.776, 0.1604, -0.7988), (4.708, 0.197, -0.7988), (4.928, 0.5263, -0.7388), (4.928, 0.5263, -0.7988)], [], [(64, 0, 1), (65, 33, 32), (64, 1, 2), (65, 34, 33), (64, 2, 3), (65, 35, 34), (64, 3, 4), (65, 36, 35), (64, 4, 5), (65, 37, 36), (64, 5, 6), (65, 38, 37), (64, 6, 7), (65, 39, 38), (64, 7, 8), (65, 40, 39), (64, 8, 9), (65, 41, 40), (64, 9, 10), (65, 42, 41), (64, 10, 11), (65, 43, 42), (64, 11, 12), (65, 44, 43), (64, 12, 13), (65, 45, 44), (64, 13, 14), (65, 46, 45), (64, 14, 15), (65, 47, 46), (64, 15, 16), (65, 48, 47), (64, 16, 17), (65, 49, 48), (64, 17, 18), (65, 50, 49), (64, 18, 19), (65, 51, 50), (64, 19, 20), (65, 52, 51), (64, 20, 21), (65, 53, 52), (64, 21, 22), (65, 54, 53), (64, 22, 23), (65, 55, 54), (64, 23, 24), (65, 56, 55), (64, 24, 25), (65, 57, 56), (64, 25, 26), (65, 58, 57), (64, 26, 27), (65, 59, 58), (64, 27, 28), (65, 60, 59), (64, 28, 29), (65, 61, 60), (64, 29, 30), (65, 62, 61), (64, 30, 31), (65, 63, 62), (31, 0, 64), (65, 32, 63), (0, 32, 33, 1), (1, 33, 34, 2), (2, 34, 35, 3), (3, 35, 36, 4), (4, 36, 37, 5), (5, 37, 38, 6), (6, 38, 39, 7), (7, 39, 40, 8), (8, 40, 41, 9), (9, 41, 42, 10), (10, 42, 43, 11), (11, 43, 44, 12), (12, 44, 45, 13), (13, 45, 46, 14), (14, 46, 47, 15), (15, 47, 48, 16), (16, 48, 49, 17), (17, 49, 50, 18), (18, 50, 51, 19), (19, 51, 52, 20), (20, 52, 53, 21), (21, 53, 54, 22), (22, 54, 55, 23), (23, 55, 56, 24), (24, 56, 57, 25), (25, 57, 58, 26), (26, 58, 59, 27), (27, 59, 60, 28), (28, 60, 61, 29), (29, 61, 62, 30), (30, 62, 63, 31), (32, 0, 31, 63)])
me_cylinder_010.materials.append(mat_wheel)
me_cylinder_010.use_remesh_preserve_volume = False
me_cylinder_010.use_remesh_preserve_attributes = False
me_cylinder_010.use_mirror_vertex_groups = False
me_cylinder_010.update()
me_cube_044 = bpy.data.meshes.new('Cube.044')
me_cube_044.from_pydata([(0.4137, 0.6522, -6.04), (0.4137, 0.3522, -6.04), (-0.3863, 0.3522, -6.04), (-0.3863, 0.6522, -6.04), (0.4137, 0.6522, -4.54), (0.4137, 0.3522, -4.54), (-0.3863, 0.3522, -4.54), (-0.3863, 0.6522, -4.54)], [], [(0, 1, 2, 3), (4, 7, 6, 5), (0, 4, 5, 1), (1, 5, 6, 2), (2, 6, 7, 3), (4, 0, 3, 7)])
me_cube_044.materials.append(mat_wheel)
me_cube_044.use_remesh_preserve_volume = False
me_cube_044.use_remesh_preserve_attributes = False
me_cube_044.use_mirror_vertex_groups = False
me_cube_044.update()
me_tube_001 = bpy.data.meshes.new('Tube.001')
me_tube_001.from_pydata([(0.191, 8.158, 0.6337), (0.2191, 8.123, 0.6337), (0.2399, 8.084, 0.6337), (0.2528, 8.042, 0.6337), (0.2571, 7.998, 0.6337), (0.2528, 7.954, 0.6337), (0.2399, 7.912, 0.6337), (0.2191, 7.873, 0.6337), (0.191, 7.839, 0.6337), (0.1569, 7.81, 0.6337), (0.1179, 7.79, 0.6337), (0.07553, 7.777, 0.6337), (0.03152, 7.772, 0.6337), (-0.01249, 7.777, 0.6337), (-0.05481, 7.79, 0.6337), (-0.09382, 7.81, 0.6337), (-0.128, 7.839, 0.6337), (-0.1561, 7.873, 0.6337), (-0.1769, 7.912, 0.6337), (-0.1897, 7.954, 0.6337), (-0.1941, 7.998, 0.6337), (-0.1897, 8.042, 0.6337), (-0.1769, 8.084, 0.6337), (-0.1561, 8.123, 0.6337), (-0.128, 8.158, 0.6337), (-0.09382, 8.186, 0.6337), (-0.05481, 8.206, 0.6337), (-0.01249, 8.219, 0.6337), (0.03152, 8.224, 0.6337), (0.07553, 8.219, 0.6337), (0.1179, 8.206, 0.6337), (0.1569, 8.186, 0.6337), (0.191, 8.158, 0.9528), (0.2191, 8.123, 0.9528), (0.2399, 8.084, 0.9528), (0.2528, 8.042, 0.9528), (0.2571, 7.998, 0.9528), (0.2528, 7.954, 0.9528), (0.2399, 7.912, 0.9528), (0.2191, 7.873, 0.9528), (0.191, 7.839, 0.9528), (0.1569, 7.81, 0.9528), (0.1179, 7.79, 0.9528), (0.07553, 7.777, 0.9528), (0.03152, 7.772, 0.9528), (-0.01249, 7.777, 0.9528), (-0.05481, 7.79, 0.9528), (-0.09382, 7.81, 0.9528), (-0.128, 7.839, 0.9528), (-0.1561, 7.873, 0.9528), (-0.1769, 7.912, 0.9528), (-0.1897, 7.954, 0.9528), (-0.1941, 7.998, 0.9528), (-0.1897, 8.042, 0.9528), (-0.1769, 8.084, 0.9528), (-0.1561, 8.123, 0.9528), (-0.128, 8.158, 0.9528), (-0.09382, 8.186, 0.9528), (-0.05482, 8.206, 0.9528), (-0.01249, 8.219, 0.9528), (0.03152, 8.224, 0.9528), (0.07553, 8.219, 0.9528), (0.1179, 8.206, 0.9528), (0.1569, 8.186, 0.9528)], [], [(0, 32, 33, 1), (1, 33, 34, 2), (2, 34, 35, 3), (3, 35, 36, 4), (4, 36, 37, 5), (5, 37, 38, 6), (6, 38, 39, 7), (7, 39, 40, 8), (8, 40, 41, 9), (9, 41, 42, 10), (10, 42, 43, 11), (11, 43, 44, 12), (12, 44, 45, 13), (13, 45, 46, 14), (14, 46, 47, 15), (15, 47, 48, 16), (16, 48, 49, 17), (17, 49, 50, 18), (18, 50, 51, 19), (19, 51, 52, 20), (20, 52, 53, 21), (21, 53, 54, 22), (22, 54, 55, 23), (23, 55, 56, 24), (24, 56, 57, 25), (25, 57, 58, 26), (26, 58, 59, 27), (27, 59, 60, 28), (28, 60, 61, 29), (29, 61, 62, 30), (30, 62, 63, 31), (32, 0, 31, 63)])
me_tube_001.materials.append(mat_underframe)
me_tube_001.use_remesh_preserve_volume = False
me_tube_001.use_remesh_preserve_attributes = False
me_tube_001.use_mirror_vertex_groups = False
me_tube_001.update()
me_sphere = bpy.data.meshes.new('Sphere')
me_sphere.from_pydata([(-1.333e-06, 1.25e-06, 31.62), (-22.88, 16.62, 14.14), (8.74, 26.9, 14.14), (28.28, 4.856e-07, 14.14), (-8.74, 26.9, -14.14), (22.88, 16.62, -14.14), (-28.28, -7.508e-07, -14.14), (1.432e-06, -1.515e-06, -31.62), (-13.45, 9.772, 26.9), (5.137, 15.81, 26.9), (-8.313, 25.58, 16.63), (-26.9, 5.941e-07, 16.63), (16.63, 1.043e-06, 26.9), (21.76, 15.81, 16.63), (-30.08, 9.772, -1.941e-06), (-18.59, 25.58, -2.13e-06), (4.973e-08, 31.62, -1.581e-06), (18.59, 25.58, -5.047e-07), (30.08, 9.772, 6.886e-07), (-21.76, 15.81, -16.63), (8.313, 25.58, -16.63), (26.9, -8.593e-07, -16.63), (-16.63, -1.308e-06, -26.9), (-5.137, 15.81, -26.9), (13.45, 9.772, -26.9), (-24.33, 17.68, -2.035e-06), (-20.73, 21.1, 7.071), (-21.46, 21.63, -2.082e-06), (-19.66, 23.34, 3.536), (-22.53, 19.39, 3.536), (-22.9, 19.65, -2.059e-06), (-20.02, 23.61, -2.106e-06), (-20.2, 22.22, 5.303), (-19.12, 24.46, 1.768), (-21.63, 20.25, 5.303), (-23.43, 18.53, 1.768), (-20.56, 22.49, 1.768), (-21.1, 21.37, 3.536), (-22.0, 20.51, 1.768), (-22.18, 20.64, -2.071e-06), (-20.74, 22.62, -2.094e-06), (-19.93, 22.78, 4.419), (-19.39, 23.9, 2.652), (-22.08, 19.82, 4.419), (-22.98, 18.96, 2.652), (-21.01, 22.06, 0.8839), (-20.11, 22.92, 2.652), (-21.82, 20.38, 3.536), (-20.38, 22.36, 3.536), (-21.73, 21.07, 0.8839), (-22.26, 19.95, 2.652), (-20.29, 23.05, 0.8839), (-19.57, 24.04, 0.8839), (-19.84, 23.48, 1.768), (-20.83, 21.93, 2.652), (-21.55, 20.94, 2.652), (-21.28, 21.5, 1.768), (-23.16, 19.09, 0.8839), (-22.45, 20.08, 0.8839), (-22.71, 19.52, 1.768), (-21.37, 20.81, 4.419), (-20.65, 21.8, 4.419), (-20.92, 21.24, 5.303), (-6.725, 4.886, 29.26), (-18.17, 13.2, 20.52), (2.569, 7.906, 29.26), (6.939, 21.36, 20.52), (0.2137, 26.24, 15.38), (-15.6, 21.1, 15.38), (-24.89, 8.312, 15.38), (-29.18, 4.886, -7.071), (-26.48, 13.2, 7.071), (-13.66, 26.24, -7.071), (4.37, 29.26, 7.071), (-4.37, 29.26, -7.071), (13.66, 26.24, 7.071), (20.73, 21.1, -7.071), (-25.02, 7.906, -15.38), (-15.25, 21.36, -15.38), (-0.2137, 26.24, -15.38), (15.6, 21.1, -15.38), (-22.45, -1.03e-06, -20.52), (-8.313, -1.412e-06, -29.26), (-6.939, 21.36, -20.52), (-2.569, 7.906, -29.26), (18.17, 13.2, -20.52), (6.725, 4.886, -29.26), (-10.88, 17.68, 21.76), (-4.156, 12.79, 26.9), (-1.588, 20.7, 21.76), (-20.17, 4.886, 21.76), (-28.49, 4.886, 8.313), (-4.156, 28.6, 8.313), (-13.45, 25.58, 8.313), (-9.294, 28.6, -1.855e-06), (-25.92, 12.79, -8.313), (-20.17, 20.7, -8.313), (4.156, 28.6, -8.313), (9.294, 28.6, -1.043e-06), (13.45, 25.58, -8.313), (-13.45, 15.81, -21.76), (-19.19, 7.906, -21.76), (-10.88, 7.906, -26.9), (10.88, 17.68, -21.76), (1.588, 20.7, -21.76), (4.156, 12.79, -26.9), (-19.08, 24.81, 0.4419)], [], [(9, 13, 12), (3, 12, 13), (18, 3, 13), (13, 17, 18), (21, 18, 5), (30, 25, 19), (26, 32, 10), (25, 35, 1), (34, 26, 1), (31, 40, 19), (40, 27, 19), (27, 39, 19), (39, 30, 19), (32, 41, 10), (41, 28, 10), (28, 42, 10), (42, 33, 10), (51, 36, 45), (45, 40, 51), (31, 51, 40), (40, 45, 27), (51, 31, 52), (52, 53, 51), (36, 51, 53), (53, 52, 33), (42, 28, 46), (46, 53, 42), (33, 42, 53), (53, 46, 36), (54, 36, 46), (46, 48, 54), (37, 54, 48), (48, 46, 28), (54, 37, 55), (55, 56, 54), (36, 54, 56), (56, 55, 38), (49, 27, 45), (45, 56, 49), (38, 49, 56), (56, 45, 36), (50, 38, 55), (55, 47, 50), (29, 50, 47), (47, 55, 37), (30, 57, 25), (57, 35, 25), (57, 30, 58), (58, 59, 57), (35, 57, 59), (59, 58, 38), (50, 29, 44), (44, 59, 50), (38, 50, 59), (59, 44, 35), (49, 38, 58), (58, 39, 49), (27, 49, 39), (39, 58, 30), (60, 34, 43), (43, 47, 60), (37, 60, 47), (47, 43, 29), (60, 37, 61), (61, 62, 60), (34, 60, 62), (62, 61, 32), (34, 62, 26), (62, 32, 26), (41, 32, 61), (61, 48, 41), (28, 41, 48), (48, 61, 37), (35, 44, 1), (44, 29, 1), (29, 43, 1), (43, 34, 1), (68, 10, 87), (87, 64, 68), (1, 68, 64), (64, 87, 8), (88, 8, 87), (87, 89, 88), (9, 88, 89), (89, 87, 10), (67, 2, 66), (66, 89, 67), (10, 67, 89), (89, 66, 9), (88, 9, 65), (65, 63, 88), (8, 88, 63), (65, 0, 63), (90, 11, 69), (69, 64, 90), (8, 90, 64), (64, 69, 1), (9, 66, 13), (66, 2, 13), (0, 65, 12), (65, 9, 12), (91, 14, 71), (71, 69, 91), (11, 91, 69), (69, 71, 1), (92, 16, 73), (73, 67, 92), (10, 92, 67), (67, 73, 2), (92, 10, 93), (93, 94, 92), (16, 92, 94), (94, 93, 15), (72, 4, 74), (74, 94, 72), (15, 72, 94), (94, 74, 16), (17, 76, 18), (76, 5, 18), (2, 75, 13), (75, 17, 13), (77, 19, 95), (95, 70, 77), (6, 77, 70), (70, 95, 14), (78, 4, 72), (72, 96, 78), (19, 78, 96), (96, 72, 15), (79, 20, 97), (97, 74, 79), (4, 79, 74), (74, 97, 16), (98, 16, 97), (97, 99, 98), (17, 98, 99), (99, 97, 20), (80, 5, 76), (76, 99, 80), (20, 80, 99), (99, 76, 17), (98, 17, 75), (75, 73, 98), (16, 98, 73), (73, 75, 2), (100, 23, 83), (83, 78, 100), (19, 100, 78), (78, 83, 4), (100, 19, 101), (101, 102, 100), (23, 100, 102), (102, 101, 22), (82, 7, 84), (84, 102, 82), (22, 82, 102), (102, 84, 23), (81, 22, 101), (101, 77, 81), (6, 81, 77), (77, 101, 19), (103, 24, 85), (85, 80, 103), (20, 103, 80), (80, 85, 5), (103, 20, 104), (104, 105, 103), (24, 103, 105), (105, 104, 23), (84, 7, 86), (86, 105, 84), (23, 84, 105), (105, 86, 24), (83, 23, 104), (104, 79, 83), (4, 83, 79), (79, 104, 20), (5, 85, 21), (85, 24, 21), (14, 95, 25), (95, 19, 25), (1, 71, 25), (71, 14, 25), (10, 68, 26), (68, 1, 26), (19, 96, 31), (96, 15, 31), (15, 93, 33), (93, 10, 33), (52, 106, 33), (106, 15, 33), (15, 106, 31), (106, 52, 31)])
me_sphere.use_remesh_preserve_volume = False
me_sphere.use_remesh_preserve_attributes = False
me_sphere.use_mirror_vertex_groups = False
me_sphere.update()

# ---- objects
ob_plane_029 = bpy.data.objects.new('Plane.029', me_plane_031)
ob_plane_019 = bpy.data.objects.new('Plane.019', me_plane_030)
ob_plane_016 = bpy.data.objects.new('Plane.016', me_plane_029)
ob_plane_020 = bpy.data.objects.new('Plane.020', me_plane_028)
ob_plane_015 = bpy.data.objects.new('Plane.015', me_plane_002)
ob_plane_014 = bpy.data.objects.new('Plane.014', me_plane)
ob_tube_002 = bpy.data.objects.new('Tube.002', me_tube_002)
ob_cylinder_002 = bpy.data.objects.new('Cylinder.002', me_cylinder_002)
ob_cylinder_001 = bpy.data.objects.new('Cylinder.001', me_cylinder_001)
ob_cube_003 = bpy.data.objects.new('Cube.003', me_cube_003)
ob_cube_002 = bpy.data.objects.new('Cube.002', me_cube_002)
ob_cube_001 = bpy.data.objects.new('Cube.001', me_cube_001)
ob_plane_028 = bpy.data.objects.new('Plane.028', me_plane_055)
ob_plane_027 = bpy.data.objects.new('Plane.027', me_plane_054)
ob_plane_026 = bpy.data.objects.new('Plane.026', me_plane_053)
ob_plane_025 = bpy.data.objects.new('Plane.025', me_plane_052)
ob_plane_007 = bpy.data.objects.new('Plane.007', me_plane_051)
ob_plane_003 = bpy.data.objects.new('Plane.003', me_plane_050)
ob_plane = bpy.data.objects.new('Plane', me_plane_049)
ob_plane_048 = bpy.data.objects.new('Plane.048', me_plane_048)
ob_plane_047 = bpy.data.objects.new('Plane.047', me_plane_047)
ob_plane_046 = bpy.data.objects.new('Plane.046', me_plane_012)
ob_plane_045 = bpy.data.objects.new('Plane.045', me_plane_008)
ob_tube = bpy.data.objects.new('Tube', me_tube)
ob_cube = bpy.data.objects.new('Cube', me_cube)
ob_cylinder_003 = bpy.data.objects.new('Cylinder.003', me_cylinder_003)
ob_cylinder = bpy.data.objects.new('Cylinder', me_cylinder)
ob_plane_044 = bpy.data.objects.new('Plane.044', me_plane_046)
ob_plane_043 = bpy.data.objects.new('Plane.043', me_plane_045)
ob_plane_042 = bpy.data.objects.new('Plane.042', me_plane_044)
ob_plane_041 = bpy.data.objects.new('Plane.041', me_plane_043)
ob_plane_040 = bpy.data.objects.new('Plane.040', me_plane_042)
ob_plane_036 = bpy.data.objects.new('Plane.036', me_plane_038)
ob_plane_033 = bpy.data.objects.new('Plane.033', me_plane_035)
ob_plane_032 = bpy.data.objects.new('Plane.032', me_plane_034)
ob_plane_031 = bpy.data.objects.new('Plane.031', me_plane_033)
ob_plane_030 = bpy.data.objects.new('Plane.030', me_plane_032)
ob_plane_024 = bpy.data.objects.new('Plane.024', me_plane_026)
ob_plane_023 = bpy.data.objects.new('Plane.023', me_plane_025)
ob_plane_022 = bpy.data.objects.new('Plane.022', me_plane_024)
ob_plane_021 = bpy.data.objects.new('Plane.021', me_plane_023)
ob_plane_018 = bpy.data.objects.new('Plane.018', me_plane_020)
ob_plane_017 = bpy.data.objects.new('Plane.017', me_plane_019)
ob_plane_013 = bpy.data.objects.new('Plane.013', me_plane_015)
ob_plane_011 = bpy.data.objects.new('Plane.011', me_plane_014)
ob_plane_012 = bpy.data.objects.new('Plane.012', me_plane_013)
ob_plane_010 = bpy.data.objects.new('Plane.010', me_plane_006)
ob_plane_009 = bpy.data.objects.new('Plane.009', me_plane_011)
ob_plane_008 = bpy.data.objects.new('Plane.008', me_plane_010)
ob_plane_006 = bpy.data.objects.new('Plane.006', me_plane_007)
ob_plane_005 = bpy.data.objects.new('Plane.005', me_plane_005)
ob_plane_004 = bpy.data.objects.new('Plane.004', me_plane_003)
ob_plane_002 = bpy.data.objects.new('Plane.002', me_plane_004)
ob_plane_001 = bpy.data.objects.new('Plane.001', me_plane_001)
ob_cylinder_010 = bpy.data.objects.new('Cylinder.010', me_cylinder_011)
ob_cylinder_009 = bpy.data.objects.new('Cylinder.009', me_cylinder_010)
ob_cube_043 = bpy.data.objects.new('Cube.043', me_cube_044)
ob_tube_001 = bpy.data.objects.new('Tube.001', me_tube_001)
ob_camera = bpy.data.objects.new('Camera', cam_camera_001)
ob_sphere = bpy.data.objects.new('Sphere', me_sphere)
ob_lamp_001 = bpy.data.objects.new('Lamp.001', light_lamp)

# ---- transforms, parenting, visibility, modifiers, constraints
ob_plane_029.location = (3.79e-38, 1.589e-31, 0.0)
ob_plane_029.rotation_euler = (1.571, -0.0, -2.384e-07)
ob_plane_029.scale = (-1.0, 1.0, 1.0)
ob_plane_029.lock_rotations_4d = False
ob_plane_029.empty_display_type = 'ARROWS'
ob_plane_029.color = (0.0, 0.0, 0.0, 1.0)
ob_plane_029.lineart.crease_threshold = 0.0
ob_plane_019.location = (-1.68e-38, -7.048e-32, 0.0)
ob_plane_019.rotation_euler = (1.571, -0.0, -2.384e-07)
ob_plane_019.scale = (-1.0, 1.0, 1.0)
ob_plane_019.lock_rotations_4d = False
ob_plane_019.empty_display_type = 'ARROWS'
ob_plane_019.color = (0.0, 0.0, 0.0, 1.0)
ob_plane_019.lineart.crease_threshold = 0.0
ob_plane_016.location = (0.0, 0.0, 0.0)
ob_plane_016.rotation_euler = (1.571, -0.0, -2.384e-07)
ob_plane_016.scale = (-1.0, 1.0, 1.0)
ob_plane_016.lock_rotations_4d = False
ob_plane_016.empty_display_type = 'ARROWS'
ob_plane_016.color = (0.0, 0.0, 0.0, 1.0)
ob_plane_016.lineart.crease_threshold = 0.0
ob_plane_020.location = (0.0, -9.417e-43, 1.166e-42)
ob_plane_020.rotation_euler = (1.571, -0.0, -2.384e-07)
ob_plane_020.lock_rotations_4d = False
ob_plane_020.empty_display_type = 'ARROWS'
ob_plane_020.color = (0.0, 0.0, 0.0, 1.0)
ob_plane_020.lineart.crease_threshold = 0.0
ob_plane_015.location = (0.0, -7.048e-32, 0.0)
ob_plane_015.rotation_euler = (1.571, -0.0, -2.384e-07)
ob_plane_015.lock_rotations_4d = False
ob_plane_015.empty_display_type = 'ARROWS'
ob_plane_015.color = (0.0, 0.0, 0.0, 1.0)
ob_plane_015.lineart.crease_threshold = 0.0
ob_plane_014.location = (0.0, 1.589e-31, 0.0)
ob_plane_014.rotation_euler = (1.571, -0.0, -2.384e-07)
ob_plane_014.lock_rotations_4d = False
ob_plane_014.empty_display_type = 'ARROWS'
ob_plane_014.color = (0.0, 0.0, 0.0, 1.0)
ob_plane_014.lineart.crease_threshold = 0.0
ob_tube_002.location = (0.0, 1.348e-29, 0.0)
ob_tube_002.rotation_euler = (1.49e-08, -1.49e-08, -12.57)
ob_tube_002.lock_rotations_4d = False
ob_tube_002.empty_display_type = 'ARROWS'
ob_tube_002.color = (0.0, 0.0, 0.0, 1.0)
ob_tube_002.lineart.crease_threshold = 0.0
ob_cylinder_002.location = (0.0, 1.822e-28, 0.0)
ob_cylinder_002.rotation_euler = (1.571, 1.51e-07, 1.571)
ob_cylinder_002.lock_rotations_4d = False
ob_cylinder_002.empty_display_type = 'ARROWS'
ob_cylinder_002.color = (0.0, 0.0, 0.0, 1.0)
ob_cylinder_002.lineart.crease_threshold = 0.0
ob_cylinder_001.location = (0.0, 1.822e-28, 0.0)
ob_cylinder_001.rotation_euler = (1.571, 1.51e-07, 1.571)
ob_cylinder_001.lock_rotations_4d = False
ob_cylinder_001.empty_display_type = 'ARROWS'
ob_cylinder_001.color = (0.0, 0.0, 0.0, 1.0)
ob_cylinder_001.lineart.crease_threshold = 0.0
ob_cube_003.location = (0.0, -4.726e-29, 0.0)
ob_cube_003.rotation_euler = (1.571, -1.49e-08, -12.57)
ob_cube_003.lock_rotations_4d = False
ob_cube_003.empty_display_type = 'ARROWS'
ob_cube_003.color = (0.0, 0.0, 0.0, 1.0)
ob_cube_003.lineart.crease_threshold = 0.0
ob_cube_002.location = (0.0, -9.608e-29, 1.01e-28)
ob_cube_002.rotation_euler = (1.571, -0.0, 1.571)
ob_cube_002.lock_rotations_4d = False
ob_cube_002.empty_display_type = 'ARROWS'
ob_cube_002.color = (0.0, 0.0, 0.0, 1.0)
ob_cube_002.lineart.crease_threshold = 0.0
ob_cube_001.location = (0.0, 0.0, 0.0)
ob_cube_001.rotation_euler = (1.571, -0.0, 1.571)
ob_cube_001.lock_rotations_4d = False
ob_cube_001.empty_display_type = 'ARROWS'
ob_cube_001.color = (0.0, 0.0, 0.0, 1.0)
ob_cube_001.lineart.crease_threshold = 0.0
ob_plane_028.location = (0.0, 0.0, 0.0)
ob_plane_028.rotation_euler = (1.571, -0.0, -2.384e-07)
ob_plane_028.lock_rotations_4d = False
ob_plane_028.empty_display_type = 'ARROWS'
ob_plane_028.color = (0.0, 0.0, 0.0, 1.0)
ob_plane_028.lineart.crease_threshold = 0.0
ob_plane_027.location = (0.0, 2.915e-43, -4.764e-44)
ob_plane_027.rotation_euler = (1.571, -0.0, -2.384e-07)
ob_plane_027.lock_rotations_4d = False
ob_plane_027.empty_display_type = 'ARROWS'
ob_plane_027.color = (0.0, 0.0, 0.0, 1.0)
ob_plane_027.lineart.crease_threshold = 0.0
ob_plane_026.location = (0.0, 2.915e-43, -4.764e-44)
ob_plane_026.rotation_euler = (1.571, -0.0, -2.384e-07)
ob_plane_026.scale = (-1.0, 1.0, 1.0)
ob_plane_026.lock_rotations_4d = False
ob_plane_026.empty_display_type = 'ARROWS'
ob_plane_026.color = (0.0, 0.0, 0.0, 1.0)
ob_plane_026.lineart.crease_threshold = 0.0
ob_plane_025.location = (0.0, 0.0, 0.0)
ob_plane_025.rotation_euler = (1.571, -0.0, -2.384e-07)
ob_plane_025.scale = (-1.0, 1.0, 1.0)
ob_plane_025.lock_rotations_4d = False
ob_plane_025.empty_display_type = 'ARROWS'
ob_plane_025.color = (0.0, 0.0, 0.0, 1.0)
ob_plane_025.lineart.crease_threshold = 0.0
ob_plane_007.location = (0.0, 0.0, 0.0)
ob_plane_007.rotation_euler = (1.571, -0.0, -2.384e-07)
ob_plane_007.lock_rotations_4d = False
ob_plane_007.empty_display_type = 'ARROWS'
ob_plane_007.color = (0.0, 0.0, 0.0, 1.0)
ob_plane_007.lineart.crease_threshold = 0.0
ob_plane_003.location = (0.0, 0.0, -1.682e-44)
ob_plane_003.rotation_euler = (1.571, -0.0, -2.384e-07)
ob_plane_003.lock_rotations_4d = False
ob_plane_003.empty_display_type = 'ARROWS'
ob_plane_003.color = (0.0, 0.0, 0.0, 1.0)
ob_plane_003.lineart.crease_threshold = 0.0
ob_plane.location = (0.0, 0.0, -1.682e-44)
ob_plane.rotation_euler = (1.571, -0.0, -2.384e-07)
ob_plane.scale = (-1.0, 1.0, 1.0)
ob_plane.lock_rotations_4d = False
ob_plane.empty_display_type = 'ARROWS'
ob_plane.color = (0.0, 0.0, 0.0, 1.0)
ob_plane.lineart.crease_threshold = 0.0
ob_plane_048.location = (0.0, 0.0, 0.0)
ob_plane_048.rotation_euler = (1.571, -0.0, -2.384e-07)
ob_plane_048.scale = (-1.0, 1.0, 1.0)
ob_plane_048.lock_rotations_4d = False
ob_plane_048.empty_display_type = 'ARROWS'
ob_plane_048.color = (0.0, 0.0, 0.0, 1.0)
ob_plane_048.lineart.crease_threshold = 0.0
ob_plane_047.location = (0.0, 0.0, 0.0)
ob_plane_047.rotation_euler = (1.571, -0.0, -2.384e-07)
ob_plane_047.lock_rotations_4d = False
ob_plane_047.empty_display_type = 'ARROWS'
ob_plane_047.color = (0.0, 0.0, 0.0, 1.0)
ob_plane_047.lineart.crease_threshold = 0.0
ob_plane_046.location = (0.0, 0.0, 0.0)
ob_plane_046.rotation_euler = (1.571, -0.0, -2.384e-07)
ob_plane_046.lock_rotations_4d = False
ob_plane_046.empty_display_type = 'ARROWS'
ob_plane_046.color = (0.0, 0.0, 0.0, 1.0)
ob_plane_046.lineart.crease_threshold = 0.0
ob_plane_045.location = (0.0, 0.0, 0.0)
ob_plane_045.rotation_euler = (1.571, -0.0, -2.384e-07)
ob_plane_045.scale = (-1.0, 1.0, 1.0)
ob_plane_045.lock_rotations_4d = False
ob_plane_045.empty_display_type = 'ARROWS'
ob_plane_045.color = (0.0, 0.0, 0.0, 1.0)
ob_plane_045.lineart.crease_threshold = 0.0
ob_tube.location = (2.326e-42, 0.0, -7.006e-44)
ob_tube.rotation_euler = (1.49e-08, -1.49e-08, -12.57)
ob_tube.lock_rotations_4d = False
ob_tube.empty_display_type = 'ARROWS'
ob_tube.color = (0.0, 0.0, 0.0, 1.0)
ob_tube.lineart.crease_threshold = 0.0
ob_cube.location = (5.068e-42, 0.0, -1.979e-42)
ob_cube.rotation_euler = (1.571, -1.49e-08, -12.57)
ob_cube.lock_rotations_4d = False
ob_cube.empty_display_type = 'ARROWS'
ob_cube.color = (0.0, 0.0, 0.0, 1.0)
ob_cube.lineart.crease_threshold = 0.0
ob_cylinder_003.location = (-3.181e-43, 0.0, 4.764e-44)
ob_cylinder_003.rotation_euler = (1.571, 1.51e-07, 1.571)
ob_cylinder_003.lock_rotations_4d = False
ob_cylinder_003.empty_display_type = 'ARROWS'
ob_cylinder_003.color = (0.0, 0.0, 0.0, 1.0)
ob_cylinder_003.lineart.crease_threshold = 0.0
ob_cylinder.location = (-3.181e-43, 0.0, 4.764e-44)
ob_cylinder.rotation_euler = (1.571, 1.51e-07, 1.571)
ob_cylinder.lock_rotations_4d = False
ob_cylinder.empty_display_type = 'ARROWS'
ob_cylinder.color = (0.0, 0.0, 0.0, 1.0)
ob_cylinder.lineart.crease_threshold = 0.0
ob_plane_044.location = (0.0, 0.0, 0.0)
ob_plane_044.rotation_euler = (1.571, -0.0, -2.384e-07)
ob_plane_044.lock_rotations_4d = False
ob_plane_044.empty_display_type = 'ARROWS'
ob_plane_044.color = (0.0, 0.0, 0.0, 1.0)
ob_plane_044.lineart.crease_threshold = 0.0
ob_plane_043.location = (0.0, 0.0, 0.0)
ob_plane_043.rotation_euler = (1.571, -0.0, -2.384e-07)
ob_plane_043.scale = (-1.0, 1.0, 1.0)
ob_plane_043.lock_rotations_4d = False
ob_plane_043.empty_display_type = 'ARROWS'
ob_plane_043.color = (0.0, 0.0, 0.0, 1.0)
ob_plane_043.lineart.crease_threshold = 0.0
ob_plane_042.location = (0.0, 0.0, 3.083e-44)
ob_plane_042.rotation_euler = (1.571, -0.0, -2.384e-07)
ob_plane_042.scale = (-1.0, 1.0, 1.0)
ob_plane_042.lock_rotations_4d = False
ob_plane_042.empty_display_type = 'ARROWS'
ob_plane_042.color = (0.0, 0.0, 0.0, 1.0)
ob_plane_042.lineart.crease_threshold = 0.0
ob_plane_041.location = (0.0, 0.0, 7.006e-45)
ob_plane_041.rotation_euler = (1.571, -0.0, -2.384e-07)
ob_plane_041.scale = (-1.0, 1.0, 1.0)
ob_plane_041.lock_rotations_4d = False
ob_plane_041.empty_display_type = 'ARROWS'
ob_plane_041.color = (0.0, 0.0, 0.0, 1.0)
ob_plane_041.lineart.crease_threshold = 0.0
ob_plane_040.location = (0.0, 0.0, 7.006e-45)
ob_plane_040.rotation_euler = (1.571, -0.0, -2.384e-07)
ob_plane_040.scale = (-1.0, 1.0, 1.0)
ob_plane_040.lock_rotations_4d = False
ob_plane_040.empty_display_type = 'ARROWS'
ob_plane_040.color = (0.0, 0.0, 0.0, 1.0)
ob_plane_040.lineart.crease_threshold = 0.0
ob_plane_036.location = (0.0, -6.351e-29, 0.0)
ob_plane_036.rotation_euler = (1.571, -0.0, -2.384e-07)
ob_plane_036.scale = (-1.0, 1.0, 1.0)
ob_plane_036.lock_rotations_4d = False
ob_plane_036.empty_display_type = 'ARROWS'
ob_plane_036.color = (0.0, 0.0, 0.0, 1.0)
ob_plane_036.lineart.crease_threshold = 0.0
ob_plane_033.location = (0.0, 0.0, 0.0)
ob_plane_033.rotation_euler = (1.571, -0.0, -2.384e-07)
ob_plane_033.scale = (-1.0, 1.0, 1.0)
ob_plane_033.lock_rotations_4d = False
ob_plane_033.empty_display_type = 'ARROWS'
ob_plane_033.color = (0.0, 0.0, 0.0, 1.0)
ob_plane_033.lineart.crease_threshold = 0.0
ob_plane_032.location = (0.0, 0.0, 0.0)
ob_plane_032.rotation_euler = (1.571, -0.0, -2.384e-07)
ob_plane_032.scale = (-1.0, 1.0, 1.0)
ob_plane_032.lock_rotations_4d = False
ob_plane_032.empty_display_type = 'ARROWS'
ob_plane_032.color = (0.0, 0.0, 0.0, 1.0)
ob_plane_032.lineart.crease_threshold = 0.0
ob_plane_031.location = (0.0, 0.0, 0.0)
ob_plane_031.rotation_euler = (1.571, -0.0, -2.384e-07)
ob_plane_031.scale = (-1.0, 1.0, 1.0)
ob_plane_031.lock_rotations_4d = False
ob_plane_031.empty_display_type = 'ARROWS'
ob_plane_031.color = (0.0, 0.0, 0.0, 1.0)
ob_plane_031.lineart.crease_threshold = 0.0
ob_plane_030.location = (0.0, 0.0, 0.0)
ob_plane_030.rotation_euler = (1.571, -0.0, -2.384e-07)
ob_plane_030.scale = (-1.0, 1.0, 1.0)
ob_plane_030.lock_rotations_4d = False
ob_plane_030.empty_display_type = 'ARROWS'
ob_plane_030.color = (0.0, 0.0, 0.0, 1.0)
ob_plane_030.lineart.crease_threshold = 0.0
ob_plane_024.location = (0.0, 0.0, 0.0)
ob_plane_024.rotation_euler = (1.571, -0.0, -2.384e-07)
ob_plane_024.lock_rotations_4d = False
ob_plane_024.empty_display_type = 'ARROWS'
ob_plane_024.color = (0.0, 0.0, 0.0, 1.0)
ob_plane_024.lineart.crease_threshold = 0.0
ob_plane_023.location = (0.0, 0.0, 0.0)
ob_plane_023.rotation_euler = (1.571, -0.0, -2.384e-07)
ob_plane_023.lock_rotations_4d = False
ob_plane_023.empty_display_type = 'ARROWS'
ob_plane_023.color = (0.0, 0.0, 0.0, 1.0)
ob_plane_023.lineart.crease_threshold = 0.0
ob_plane_022.location = (0.0, 0.0, 0.0)
ob_plane_022.rotation_euler = (1.571, -0.0, -2.384e-07)
ob_plane_022.lock_rotations_4d = False
ob_plane_022.empty_display_type = 'ARROWS'
ob_plane_022.color = (0.0, 0.0, 0.0, 1.0)
ob_plane_022.lineart.crease_threshold = 0.0
ob_plane_021.location = (0.0, 0.0, 0.0)
ob_plane_021.rotation_euler = (1.571, -0.0, -2.384e-07)
ob_plane_021.lock_rotations_4d = False
ob_plane_021.empty_display_type = 'ARROWS'
ob_plane_021.color = (0.0, 0.0, 0.0, 1.0)
ob_plane_021.lineart.crease_threshold = 0.0
ob_plane_018.location = (0.0, 0.0, 0.0)
ob_plane_018.rotation_euler = (1.571, -0.0, -2.384e-07)
ob_plane_018.lock_rotations_4d = False
ob_plane_018.empty_display_type = 'ARROWS'
ob_plane_018.color = (0.0, 0.0, 0.0, 1.0)
ob_plane_018.lineart.crease_threshold = 0.0
ob_plane_017.location = (0.0, -6.351e-29, 0.0)
ob_plane_017.rotation_euler = (1.571, -0.0, -2.384e-07)
ob_plane_017.lock_rotations_4d = False
ob_plane_017.empty_display_type = 'ARROWS'
ob_plane_017.color = (0.0, 0.0, 0.0, 1.0)
ob_plane_017.lineart.crease_threshold = 0.0
ob_plane_013.location = (0.0, 0.0, 7.006e-45)
ob_plane_013.rotation_euler = (1.571, -0.0, -2.384e-07)
ob_plane_013.lock_rotations_4d = False
ob_plane_013.empty_display_type = 'ARROWS'
ob_plane_013.color = (0.0, 0.0, 0.0, 1.0)
ob_plane_013.lineart.crease_threshold = 0.0
ob_plane_011.location = (0.0, 0.0, 7.006e-45)
ob_plane_011.rotation_euler = (1.571, -0.0, -2.384e-07)
ob_plane_011.lock_rotations_4d = False
ob_plane_011.empty_display_type = 'ARROWS'
ob_plane_011.color = (0.0, 0.0, 0.0, 1.0)
ob_plane_011.lineart.crease_threshold = 0.0
ob_plane_012.location = (0.0, 0.0, 3.083e-44)
ob_plane_012.rotation_euler = (1.571, -0.0, -2.384e-07)
ob_plane_012.lock_rotations_4d = False
ob_plane_012.empty_display_type = 'ARROWS'
ob_plane_012.color = (0.0, 0.0, 0.0, 1.0)
ob_plane_012.lineart.crease_threshold = 0.0
ob_plane_010.location = (0.0, 0.0, 0.0)
ob_plane_010.rotation_euler = (1.571, -0.0, -2.384e-07)
ob_plane_010.lock_rotations_4d = False
ob_plane_010.empty_display_type = 'ARROWS'
ob_plane_010.color = (0.0, 0.0, 0.0, 1.0)
ob_plane_010.lineart.crease_threshold = 0.0
ob_plane_009.location = (0.0, 0.0, 0.0)
ob_plane_009.rotation_euler = (1.571, -0.0, -2.384e-07)
ob_plane_009.lock_rotations_4d = False
ob_plane_009.empty_display_type = 'ARROWS'
ob_plane_009.color = (0.0, 0.0, 0.0, 1.0)
ob_plane_009.lineart.crease_threshold = 0.0
ob_plane_008.location = (0.0, 0.0, 0.0)
ob_plane_008.rotation_euler = (1.571, -0.0, -2.384e-07)
ob_plane_008.lock_rotations_4d = False
ob_plane_008.empty_display_type = 'ARROWS'
ob_plane_008.color = (0.0, 0.0, 0.0, 1.0)
ob_plane_008.lineart.crease_threshold = 0.0
ob_plane_006.location = (0.0, 0.0, 0.0)
ob_plane_006.rotation_euler = (1.571, -0.0, -2.384e-07)
ob_plane_006.lock_rotations_4d = False
ob_plane_006.empty_display_type = 'ARROWS'
ob_plane_006.color = (0.0, 0.0, 0.0, 1.0)
ob_plane_006.lineart.crease_threshold = 0.0
ob_plane_005.location = (0.0, 0.0, 0.0)
ob_plane_005.rotation_euler = (1.571, -0.0, -2.384e-07)
ob_plane_005.lock_rotations_4d = False
ob_plane_005.empty_display_type = 'ARROWS'
ob_plane_005.color = (0.0, 0.0, 0.0, 1.0)
ob_plane_005.lineart.crease_threshold = 0.0
ob_plane_004.location = (0.0, 0.0, 0.0)
ob_plane_004.rotation_euler = (1.571, -0.0, -2.384e-07)
ob_plane_004.lock_rotations_4d = False
ob_plane_004.empty_display_type = 'ARROWS'
ob_plane_004.color = (0.0, 0.0, 0.0, 1.0)
ob_plane_004.lineart.crease_threshold = 0.0
ob_plane_002.location = (0.0, 0.0, 0.0)
ob_plane_002.rotation_euler = (1.571, -0.0, -2.384e-07)
ob_plane_002.lock_rotations_4d = False
ob_plane_002.empty_display_type = 'ARROWS'
ob_plane_002.color = (0.0, 0.0, 0.0, 1.0)
ob_plane_002.lineart.crease_threshold = 0.0
ob_plane_001.location = (0.0, 0.0, 0.0)
ob_plane_001.rotation_euler = (1.571, -0.0, -2.384e-07)
ob_plane_001.lock_rotations_4d = False
ob_plane_001.empty_display_type = 'ARROWS'
ob_plane_001.color = (0.0, 0.0, 0.0, 1.0)
ob_plane_001.lineart.crease_threshold = 0.0
ob_cylinder_010.location = (0.0, 2.269e-29, 0.0)
ob_cylinder_010.rotation_euler = (1.571, 1.51e-07, 1.571)
ob_cylinder_010.lock_rotations_4d = False
ob_cylinder_010.empty_display_type = 'ARROWS'
ob_cylinder_010.color = (0.0, 0.0, 0.0, 1.0)
ob_cylinder_010.lineart.crease_threshold = 0.0
ob_cylinder_009.location = (0.0, 2.269e-29, 0.0)
ob_cylinder_009.rotation_euler = (1.571, 1.51e-07, 1.571)
ob_cylinder_009.lock_rotations_4d = False
ob_cylinder_009.empty_display_type = 'ARROWS'
ob_cylinder_009.color = (0.0, 0.0, 0.0, 1.0)
ob_cylinder_009.lineart.crease_threshold = 0.0
ob_cube_043.location = (0.0, 1.112e-28, 0.0)
ob_cube_043.rotation_euler = (1.571, -1.49e-08, -12.57)
ob_cube_043.lock_rotations_4d = False
ob_cube_043.empty_display_type = 'ARROWS'
ob_cube_043.color = (0.0, 0.0, 0.0, 1.0)
ob_cube_043.lineart.crease_threshold = 0.0
ob_tube_001.location = (0.0, 0.0, 0.0)
ob_tube_001.rotation_euler = (1.49e-08, -1.49e-08, -12.57)
ob_tube_001.lock_rotations_4d = False
ob_tube_001.empty_display_type = 'ARROWS'
ob_tube_001.color = (0.0, 0.0, 0.0, 1.0)
ob_tube_001.lineart.crease_threshold = 0.0
ob_camera.location = (10.0, -10.0, 10.0)
ob_camera.rotation_euler = (1.047, 0.0, 0.7854)
ob_camera.lock_rotations_4d = False
ob_camera.empty_display_type = 'ARROWS'
ob_camera.color = (0.0, 0.0, 0.0, 1.0)
ob_camera.lineart.crease_threshold = 0.0
ob_sphere.location = (-0.02993, 0.1261, 0.07312)
ob_sphere.rotation_euler = (1.571, -0.0, 1.571)
ob_sphere.lock_rotations_4d = False
ob_sphere.empty_display_type = 'ARROWS'
ob_sphere.color = (0.0, 0.0, 0.0, 1.0)
ob_sphere.show_instancer_for_render = False
ob_sphere.instance_type = 'VERTS'
ob_sphere.use_instance_vertices_rotation = True
ob_sphere.lineart.crease_threshold = 0.0
ob_lamp_001.parent = ob_sphere
ob_lamp_001.matrix_parent_inverse = Matrix(((-4.371e-08, 1.0, -2.118e-22, -0.1261), (4.371e-08, 1.911e-15, 1.0, -0.07312), (1.0, 4.371e-08, -4.371e-08, 0.02993), (0.0, 0.0, 0.0, 1.0)))
ob_lamp_001.location = (-0.02993, 0.1261, 0.07312)
ob_lamp_001.rotation_euler = (1.571, -0.0, 1.571)
ob_lamp_001.lock_rotations_4d = False
ob_lamp_001.empty_display_type = 'ARROWS'
ob_lamp_001.color = (0.0, 0.0, 0.0, 1.0)
ob_lamp_001.lineart.crease_threshold = 0.0

# ---- collection membership
col_collection_1.objects.link(ob_plane_029)
col_collection_1.objects.link(ob_plane_019)
col_collection_1.objects.link(ob_plane_016)
col_collection_1.objects.link(ob_plane_020)
col_collection_1.objects.link(ob_plane_015)
col_collection_1.objects.link(ob_plane_014)
col_collection_1.objects.link(ob_tube_002)
col_collection_1.objects.link(ob_cylinder_002)
col_collection_1.objects.link(ob_cylinder_001)
col_collection_1.objects.link(ob_cube_003)
col_collection_1.objects.link(ob_cube_002)
col_collection_1.objects.link(ob_cube_001)
col_collection_1.objects.link(ob_plane_028)
col_collection_1.objects.link(ob_plane_027)
col_collection_1.objects.link(ob_plane_026)
col_collection_1.objects.link(ob_plane_025)
col_collection_1.objects.link(ob_plane_007)
col_collection_1.objects.link(ob_plane_003)
col_collection_1.objects.link(ob_plane)
col_collection_1.objects.link(ob_plane_048)
col_collection_1.objects.link(ob_plane_047)
col_collection_1.objects.link(ob_plane_046)
col_collection_1.objects.link(ob_plane_045)
col_collection_1.objects.link(ob_tube)
col_collection_1.objects.link(ob_cube)
col_collection_1.objects.link(ob_cylinder_003)
col_collection_1.objects.link(ob_cylinder)
col_collection_1.objects.link(ob_plane_044)
col_collection_1.objects.link(ob_plane_043)
col_collection_1.objects.link(ob_plane_042)
col_collection_1.objects.link(ob_plane_041)
col_collection_1.objects.link(ob_plane_040)
col_collection_1.objects.link(ob_plane_036)
col_collection_1.objects.link(ob_plane_033)
col_collection_1.objects.link(ob_plane_032)
col_collection_1.objects.link(ob_plane_031)
col_collection_1.objects.link(ob_plane_030)
col_collection_1.objects.link(ob_plane_024)
col_collection_1.objects.link(ob_plane_023)
col_collection_1.objects.link(ob_plane_022)
col_collection_1.objects.link(ob_plane_021)
col_collection_1.objects.link(ob_plane_018)
col_collection_1.objects.link(ob_plane_017)
col_collection_1.objects.link(ob_plane_013)
col_collection_1.objects.link(ob_plane_011)
col_collection_1.objects.link(ob_plane_012)
col_collection_1.objects.link(ob_plane_010)
col_collection_1.objects.link(ob_plane_009)
col_collection_1.objects.link(ob_plane_008)
col_collection_1.objects.link(ob_plane_006)
col_collection_1.objects.link(ob_plane_005)
col_collection_1.objects.link(ob_plane_004)
col_collection_1.objects.link(ob_plane_002)
col_collection_1.objects.link(ob_plane_001)
col_collection_1.objects.link(ob_cylinder_010)
col_collection_1.objects.link(ob_cylinder_009)
col_collection_1.objects.link(ob_cube_043)
col_collection_1.objects.link(ob_tube_001)
col_collection_2.objects.link(ob_camera)
col_collection_3.objects.link(ob_sphere)
col_collection_3.objects.link(ob_lamp_001)

# ---- scene / render settings (as saved in the file)
scene.camera = ob_camera
scene.frame_start = 1; scene.frame_end = 250; scene.frame_set(1)
scene.render.engine = 'BLENDER_EEVEE_NEXT'
scene.render.image_settings.compression = 90
scene.render.resolution_x = 128
scene.render.resolution_y = 128
scene.render.pixel_aspect_x = 100.0
scene.render.pixel_aspect_y = 100.0
scene.render.fps = 25
scene.render.dither_intensity = 0.0
scene.render.use_compositing = False
scene.render.use_sequencer = False
scene.render.bake_bias = 0.0
scene.render.use_stamp_time = False
scene.render.use_stamp_date = False
scene.render.use_stamp_frame = False
scene.render.use_stamp_camera = False
scene.render.use_stamp_scene = False
scene.render.use_stamp_filename = False
scene.render.use_stamp_render_time = False
scene.render.stamp_font_size = 0
scene.cycles.use_denoising = False
scene.cycles.samples = 10
scene.cycles.sampling_pattern = 'TABULATED_SOBOL'
scene.cycles.light_sampling_threshold = 0.0
scene.cycles.use_adaptive_sampling = False
scene.cycles.use_light_tree = False
scene.cycles.blur_glossy = 0.0
scene.cycles.volume_bounces = 1
scene.cycles.pixel_filter_type = 'GAUSSIAN'
scene.cycles.sample_clamp_indirect = 0.0
scene.view_settings.view_transform = 'Raw'
bpy.context.view_layer.update()
